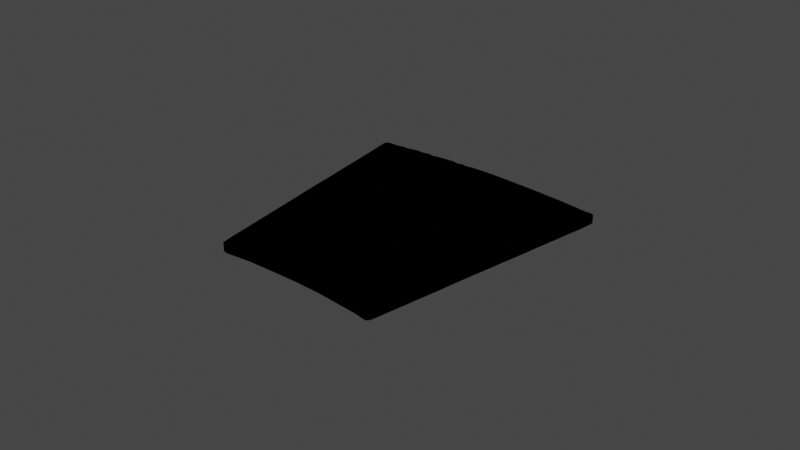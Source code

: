 # Source: Au_en_Kuchenst_ck.blend  (saved by Blender 2.93.20; exported with 4.5.12 LTS)
import bpy
from mathutils import Matrix  # noqa: F401  (used for matrix-valued properties, if any)

bpy.ops.wm.read_factory_settings(use_empty=True)
scene = bpy.context.scene
scene.name = 'Scene'

# ---- collections
col_collection = bpy.data.collections.new('Collection'); scene.collection.children.link(col_collection)

# ---- materials (node trees are filled in below, after node groups)
mat_svgmat_1883 = bpy.data.materials.new('SVGMat.1883')
mat_svgmat_1883.use_transparent_shadow = False
mat_svgmat_1883.diffuse_color = (0.0003035, 0.0003035, 0.0003035, 1.0)

# ---- material node trees

# ---- world
world_world = bpy.data.worlds.new('World'); scene.world = world_world
world_world.use_nodes = True; world_world.node_tree.nodes.clear()
_N = world_world.node_tree.nodes; _L = world_world.node_tree.links
n0 = _N.new('ShaderNodeOutputWorld'); n0.name = 'World Output'; n0.location = (300, 300)
n1 = _N.new('ShaderNodeBackground'); n1.name = 'Background'; n1.location = (10, 300)
n1.inputs[0].default_value = (0.05088, 0.05088, 0.05088, 1.0)
_L.new(n1.outputs[0], n0.inputs[0])
n0.is_active_output = True
world_world.color = (0.05088, 0.05088, 0.05088)
world_world.use_sun_shadow = False
world_world.sun_shadow_jitter_overblur = 0.0

# ---- lights
light_light = bpy.data.lights.new('Light', 'POINT')
light_light.transmission_factor = 0.0
light_light.energy = 1000.0
light_light.shadow_soft_size = 0.1
light_light.shadow_maximum_resolution = 0.006
light_light.use_absolute_resolution = True

# ---- meshes
me_curve_1882 = bpy.data.meshes.new('Curve.1882')
me_curve_1882.from_pydata([(0.2587, 0.5423, 0.0), (0.2586, 0.5413, 0.0), (0.2585, 0.5403, 0.0), (0.2583, 0.5393, 0.0), (0.2582, 0.5383, 0.0), (0.258, 0.5373, 0.0), (0.2579, 0.5364, 0.0), (0.2577, 0.5354, 0.0), (0.2575, 0.5344, 0.0), (0.2573, 0.5335, 0.0), (0.2571, 0.5325, 0.0), (0.2569, 0.5315, 0.0), (0.2567, 0.5306, 0.0), (0.2563, 0.5279, 0.0), (0.2558, 0.5253, 0.0), (0.2553, 0.5227, 0.0), (0.2548, 0.5201, 0.0), (0.2543, 0.5174, 0.0), (0.2539, 0.5148, 0.0), (0.2534, 0.5122, 0.0), (0.2529, 0.5095, 0.0), (0.2524, 0.5069, 0.0), (0.2519, 0.5043, 0.0), (0.2514, 0.5017, 0.0), (0.2509, 0.499, 0.0), (0.2503, 0.4958, 0.0), (0.2497, 0.4926, 0.0), (0.2491, 0.4893, 0.0), (0.2485, 0.4861, 0.0), (0.248, 0.4828, 0.0), (0.2474, 0.4796, 0.0), (0.2468, 0.4764, 0.0), (0.2462, 0.4731, 0.0), (0.2456, 0.4699, 0.0), (0.245, 0.4667, 0.0), (0.2444, 0.4634, 0.0), (0.2438, 0.4602, 0.0), (0.2438, 0.4601, 0.0), (0.2438, 0.4601, 0.0), (0.2437, 0.46, 0.0), (0.2437, 0.46, 0.0), (0.2437, 0.4599, 0.0), (0.2437, 0.4599, 0.0), (0.2437, 0.4598, 0.0), (0.2437, 0.4598, 0.0), (0.2436, 0.4597, 0.0), (0.2436, 0.4597, 0.0), (0.2436, 0.4596, 0.0), (0.2436, 0.4595, 0.0), (0.2434, 0.4594, 0.0), (0.2433, 0.4592, 0.0), (0.2431, 0.4591, 0.0), (0.2429, 0.459, 0.0), (0.2428, 0.4589, 0.0), (0.2426, 0.4589, 0.0), (0.2424, 0.4589, 0.0), (0.2422, 0.4589, 0.0), (0.242, 0.4589, 0.0), (0.2418, 0.4589, 0.0), (0.2417, 0.459, 0.0), (0.2415, 0.459, 0.0), (0.2405, 0.4592, 0.0), (0.2395, 0.4594, 0.0), (0.2385, 0.4596, 0.0), (0.2375, 0.4597, 0.0), (0.2365, 0.4598, 0.0), (0.2355, 0.4599, 0.0), (0.2345, 0.46, 0.0), (0.2335, 0.4601, 0.0), (0.2325, 0.4602, 0.0), (0.2315, 0.4603, 0.0), (0.2305, 0.4604, 0.0), (0.2295, 0.4605, 0.0), (0.2278, 0.4607, 0.0), (0.2262, 0.4608, 0.0), (0.2246, 0.461, 0.0), (0.2229, 0.4611, 0.0), (0.2213, 0.4612, 0.0), (0.2196, 0.4612, 0.0), (0.218, 0.4613, 0.0), (0.2164, 0.4614, 0.0), (0.2147, 0.4614, 0.0), (0.2131, 0.4614, 0.0), (0.2114, 0.4614, 0.0), (0.2098, 0.4614, 0.0), (0.2084, 0.4614, 0.0), (0.207, 0.4614, 0.0), (0.2056, 0.4614, 0.0), (0.2042, 0.4614, 0.0), (0.2029, 0.4614, 0.0), (0.2015, 0.4613, 0.0), (0.2001, 0.4613, 0.0), (0.1987, 0.4613, 0.0), (0.1973, 0.4612, 0.0), (0.1959, 0.4611, 0.0), (0.1946, 0.461, 0.0), (0.1932, 0.4609, 0.0), (0.1927, 0.4608, 0.0), (0.1923, 0.4608, 0.0), (0.1919, 0.4607, 0.0), (0.1914, 0.4607, 0.0), (0.191, 0.4606, 0.0), (0.1905, 0.4606, 0.0), (0.1901, 0.4605, 0.0), (0.1896, 0.4605, 0.0), (0.1892, 0.4606, 0.0), (0.1887, 0.4606, 0.0), (0.1883, 0.4608, 0.0), (0.1878, 0.4609, 0.0), (0.1876, 0.4617, 0.0), (0.1874, 0.4625, 0.0), (0.1873, 0.4633, 0.0), (0.1871, 0.464, 0.0), (0.187, 0.4648, 0.0), (0.1869, 0.4656, 0.0), (0.1868, 0.4663, 0.0), (0.1867, 0.4671, 0.0), (0.1866, 0.4679, 0.0), (0.1865, 0.4687, 0.0), (0.1864, 0.4694, 0.0), (0.1863, 0.4702, 0.0), (0.1859, 0.473, 0.0), (0.1855, 0.4759, 0.0), (0.1851, 0.4787, 0.0), (0.1847, 0.4816, 0.0), (0.1843, 0.4844, 0.0), (0.1839, 0.4873, 0.0), (0.1835, 0.4901, 0.0), (0.1831, 0.493, 0.0), (0.1827, 0.4958, 0.0), (0.1823, 0.4987, 0.0), (0.1819, 0.5015, 0.0), (0.1815, 0.5044, 0.0), (0.1812, 0.5067, 0.0), (0.1809, 0.509, 0.0), (0.1806, 0.5114, 0.0), (0.1803, 0.5137, 0.0), (0.18, 0.516, 0.0), (0.1796, 0.5184, 0.0), (0.1793, 0.5207, 0.0), (0.179, 0.523, 0.0), (0.1787, 0.5254, 0.0), (0.1784, 0.5277, 0.0), (0.1781, 0.5301, 0.0), (0.1777, 0.5324, 0.0), (0.1776, 0.5333, 0.0), (0.1775, 0.5342, 0.0), (0.1774, 0.5351, 0.0), (0.1772, 0.5361, 0.0), (0.1771, 0.537, 0.0), (0.177, 0.5379, 0.0), (0.1768, 0.5388, 0.0), (0.1767, 0.5397, 0.0), (0.1765, 0.5406, 0.0), (0.1764, 0.5416, 0.0), (0.1763, 0.5425, 0.0), (0.1762, 0.5434, 0.0), (0.1761, 0.5435, 0.0), (0.1761, 0.5437, 0.0), (0.1761, 0.5438, 0.0), (0.1761, 0.5439, 0.0), (0.1761, 0.5441, 0.0), (0.1761, 0.5442, 0.0), (0.1761, 0.5444, 0.0), (0.1761, 0.5445, 0.0), (0.1761, 0.5447, 0.0), (0.1762, 0.5448, 0.0), (0.1763, 0.545, 0.0), (0.1764, 0.5451, 0.0), (0.1764, 0.5452, 0.0), (0.1764, 0.5452, 0.0), (0.1765, 0.5453, 0.0), (0.1765, 0.5453, 0.0), (0.1766, 0.5454, 0.0), (0.1766, 0.5454, 0.0), (0.1766, 0.5454, 0.0), (0.1767, 0.5454, 0.0), (0.1768, 0.5455, 0.0), (0.1768, 0.5455, 0.0), (0.1769, 0.5455, 0.0), (0.1769, 0.5455, 0.0), (0.1774, 0.5456, 0.0), (0.1778, 0.5456, 0.0), (0.1782, 0.5456, 0.0), (0.1786, 0.5456, 0.0), (0.179, 0.5456, 0.0), (0.1794, 0.5456, 0.0), (0.1798, 0.5456, 0.0), (0.1802, 0.5456, 0.0), (0.1806, 0.5456, 0.0), (0.181, 0.5456, 0.0), (0.1814, 0.5457, 0.0), (0.1818, 0.5458, 0.0), (0.182, 0.5458, 0.0), (0.1822, 0.5458, 0.0), (0.1823, 0.5459, 0.0), (0.1825, 0.5459, 0.0), (0.1826, 0.5459, 0.0), (0.1828, 0.5459, 0.0), (0.183, 0.5459, 0.0), (0.1831, 0.546, 0.0), (0.1833, 0.546, 0.0), (0.1834, 0.546, 0.0), (0.1836, 0.546, 0.0), (0.1838, 0.546, 0.0), (0.1839, 0.5459, 0.0), (0.1841, 0.5459, 0.0), (0.1842, 0.5459, 0.0), (0.1843, 0.5459, 0.0), (0.1845, 0.5459, 0.0), (0.1846, 0.5459, 0.0), (0.1847, 0.5459, 0.0), (0.1848, 0.5459, 0.0), (0.185, 0.5459, 0.0), (0.1851, 0.546, 0.0), (0.1852, 0.546, 0.0), (0.1854, 0.5461, 0.0), (0.1858, 0.5462, 0.0), (0.1861, 0.5462, 0.0), (0.1865, 0.5463, 0.0), (0.1869, 0.5463, 0.0), (0.1872, 0.5464, 0.0), (0.1876, 0.5464, 0.0), (0.1879, 0.5465, 0.0), (0.1883, 0.5465, 0.0), (0.1887, 0.5465, 0.0), (0.189, 0.5465, 0.0), (0.1894, 0.5465, 0.0), (0.1898, 0.5465, 0.0), (0.1899, 0.5465, 0.0), (0.19, 0.5464, 0.0), (0.1901, 0.5464, 0.0), (0.1902, 0.5464, 0.0), (0.1903, 0.5464, 0.0), (0.1903, 0.5464, 0.0), (0.1904, 0.5464, 0.0), (0.1905, 0.5464, 0.0), (0.1906, 0.5464, 0.0), (0.1907, 0.5464, 0.0), (0.1908, 0.5464, 0.0), (0.1909, 0.5464, 0.0), (0.1912, 0.5464, 0.0), (0.1914, 0.5465, 0.0), (0.1917, 0.5465, 0.0), (0.1919, 0.5465, 0.0), (0.1922, 0.5466, 0.0), (0.1924, 0.5466, 0.0), (0.1927, 0.5466, 0.0), (0.193, 0.5467, 0.0), (0.1932, 0.5467, 0.0), (0.1935, 0.5467, 0.0), (0.1937, 0.5467, 0.0), (0.194, 0.5467, 0.0), (0.1942, 0.5466, 0.0), (0.1945, 0.5465, 0.0), (0.1947, 0.5465, 0.0), (0.1949, 0.5464, 0.0), (0.1952, 0.5464, 0.0), (0.1954, 0.5464, 0.0), (0.1956, 0.5464, 0.0), (0.1959, 0.5465, 0.0), (0.1961, 0.5465, 0.0), (0.1963, 0.5466, 0.0), (0.1965, 0.5467, 0.0), (0.1968, 0.5468, 0.0), (0.1973, 0.5468, 0.0), (0.1979, 0.5468, 0.0), (0.1985, 0.5468, 0.0), (0.1991, 0.5469, 0.0), (0.1997, 0.5469, 0.0), (0.2002, 0.5469, 0.0), (0.2008, 0.547, 0.0), (0.2014, 0.547, 0.0), (0.202, 0.5471, 0.0), (0.2026, 0.5471, 0.0), (0.2031, 0.5471, 0.0), (0.2037, 0.547, 0.0), (0.2039, 0.547, 0.0), (0.2041, 0.5469, 0.0), (0.2043, 0.5468, 0.0), (0.2045, 0.5468, 0.0), (0.2047, 0.5468, 0.0), (0.2048, 0.5467, 0.0), (0.205, 0.5467, 0.0), (0.2052, 0.5467, 0.0), (0.2054, 0.5467, 0.0), (0.2056, 0.5468, 0.0), (0.2058, 0.5468, 0.0), (0.206, 0.5469, 0.0), (0.2061, 0.5469, 0.0), (0.2062, 0.547, 0.0), (0.2063, 0.547, 0.0), (0.2064, 0.547, 0.0), (0.2065, 0.547, 0.0), (0.2067, 0.547, 0.0), (0.2068, 0.547, 0.0), (0.2069, 0.547, 0.0), (0.207, 0.547, 0.0), (0.2071, 0.547, 0.0), (0.2072, 0.547, 0.0), (0.2074, 0.547, 0.0), (0.2076, 0.5469, 0.0), (0.2079, 0.5468, 0.0), (0.2082, 0.5467, 0.0), (0.2084, 0.5467, 0.0), (0.2087, 0.5467, 0.0), (0.209, 0.5467, 0.0), (0.2092, 0.5467, 0.0), (0.2095, 0.5467, 0.0), (0.2098, 0.5468, 0.0), (0.21, 0.5468, 0.0), (0.2103, 0.5469, 0.0), (0.2106, 0.547, 0.0), (0.2115, 0.547, 0.0), (0.2124, 0.547, 0.0), (0.2132, 0.547, 0.0), (0.2141, 0.547, 0.0), (0.215, 0.547, 0.0), (0.2158, 0.547, 0.0), (0.2167, 0.547, 0.0), (0.2176, 0.547, 0.0), (0.2184, 0.5469, 0.0), (0.2193, 0.5469, 0.0), (0.2201, 0.5468, 0.0), (0.221, 0.5467, 0.0), (0.2217, 0.5467, 0.0), (0.2225, 0.5466, 0.0), (0.2233, 0.5465, 0.0), (0.224, 0.5465, 0.0), (0.2248, 0.5464, 0.0), (0.2256, 0.5464, 0.0), (0.2264, 0.5463, 0.0), (0.2271, 0.5463, 0.0), (0.2279, 0.5462, 0.0), (0.2287, 0.5461, 0.0), (0.2294, 0.5461, 0.0), (0.2302, 0.546, 0.0), (0.2318, 0.5459, 0.0), (0.2334, 0.5457, 0.0), (0.235, 0.5456, 0.0), (0.2366, 0.5454, 0.0), (0.2381, 0.5453, 0.0), (0.2397, 0.5451, 0.0), (0.2413, 0.5449, 0.0), (0.2429, 0.5447, 0.0), (0.2445, 0.5445, 0.0), (0.2461, 0.5444, 0.0), (0.2476, 0.5441, 0.0), (0.2492, 0.5439, 0.0), (0.2499, 0.5438, 0.0), (0.2505, 0.5437, 0.0), (0.2512, 0.5436, 0.0), (0.2519, 0.5435, 0.0), (0.2525, 0.5434, 0.0), (0.2532, 0.5433, 0.0), (0.2538, 0.5431, 0.0), (0.2545, 0.5431, 0.0), (0.2552, 0.543, 0.0), (0.2558, 0.5429, 0.0), (0.2565, 0.5429, 0.0), (0.2572, 0.5429, 0.0), (0.2573, 0.5429, 0.0), (0.2574, 0.5429, 0.0), (0.2575, 0.5428, 0.0), (0.2577, 0.5428, 0.0), (0.2578, 0.5428, 0.0), (0.2579, 0.5427, 0.0), (0.2581, 0.5427, 0.0), (0.2582, 0.5426, 0.0), (0.2583, 0.5426, 0.0), (0.2584, 0.5425, 0.0), (0.2586, 0.5424, 0.0), (0.2587, 0.5423, 0.002768), (0.2586, 0.5413, 0.002768), (0.2585, 0.5403, 0.002768), (0.2583, 0.5393, 0.002768), (0.2582, 0.5383, 0.002768), (0.258, 0.5373, 0.002768), (0.2579, 0.5364, 0.002768), (0.2577, 0.5354, 0.002768), (0.2575, 0.5344, 0.002768), (0.2573, 0.5335, 0.002768), (0.2571, 0.5325, 0.002768), (0.2569, 0.5315, 0.002768), (0.2567, 0.5306, 0.002768), (0.2563, 0.5279, 0.002768), (0.2558, 0.5253, 0.002768), (0.2553, 0.5227, 0.002768), (0.2548, 0.5201, 0.002768), (0.2543, 0.5174, 0.002768), (0.2539, 0.5148, 0.002768), (0.2534, 0.5122, 0.002768), (0.2529, 0.5095, 0.002768), (0.2524, 0.5069, 0.002768), (0.2519, 0.5043, 0.002768), (0.2514, 0.5017, 0.002768), (0.2509, 0.499, 0.002768), (0.2503, 0.4958, 0.002768), (0.2497, 0.4926, 0.002768), (0.2491, 0.4893, 0.002768), (0.2485, 0.4861, 0.002768), (0.248, 0.4828, 0.002768), (0.2474, 0.4796, 0.002768), (0.2468, 0.4764, 0.002768), (0.2462, 0.4731, 0.002768), (0.2456, 0.4699, 0.002768), (0.245, 0.4667, 0.002768), (0.2444, 0.4634, 0.002768), (0.2438, 0.4602, 0.002768), (0.2438, 0.4601, 0.002768), (0.2438, 0.4601, 0.002768), (0.2437, 0.46, 0.002768), (0.2437, 0.46, 0.002768), (0.2437, 0.4599, 0.002768), (0.2437, 0.4599, 0.002768), (0.2437, 0.4598, 0.002768), (0.2437, 0.4598, 0.002768), (0.2436, 0.4597, 0.002768), (0.2436, 0.4597, 0.002768), (0.2436, 0.4596, 0.002768), (0.2436, 0.4595, 0.002768), (0.2434, 0.4594, 0.002768), (0.2433, 0.4592, 0.002768), (0.2431, 0.4591, 0.002768), (0.2429, 0.459, 0.002768), (0.2428, 0.4589, 0.002768), (0.2426, 0.4589, 0.002768), (0.2424, 0.4589, 0.002768), (0.2422, 0.4589, 0.002768), (0.242, 0.4589, 0.002768), (0.2418, 0.4589, 0.002768), (0.2417, 0.459, 0.002768), (0.2415, 0.459, 0.002768), (0.2405, 0.4592, 0.002768), (0.2395, 0.4594, 0.002768), (0.2385, 0.4596, 0.002768), (0.2375, 0.4597, 0.002768), (0.2365, 0.4598, 0.002768), (0.2355, 0.4599, 0.002768), (0.2345, 0.46, 0.002768), (0.2335, 0.4601, 0.002768), (0.2325, 0.4602, 0.002768), (0.2315, 0.4603, 0.002768), (0.2305, 0.4604, 0.002768), (0.2295, 0.4605, 0.002768), (0.2278, 0.4607, 0.002768), (0.2262, 0.4608, 0.002768), (0.2246, 0.461, 0.002768), (0.2229, 0.4611, 0.002768), (0.2213, 0.4612, 0.002768), (0.2196, 0.4612, 0.002768), (0.218, 0.4613, 0.002768), (0.2164, 0.4614, 0.002768), (0.2147, 0.4614, 0.002768), (0.2131, 0.4614, 0.002768), (0.2114, 0.4614, 0.002768), (0.2098, 0.4614, 0.002768), (0.2084, 0.4614, 0.002768), (0.207, 0.4614, 0.002768), (0.2056, 0.4614, 0.002768), (0.2042, 0.4614, 0.002768), (0.2029, 0.4614, 0.002768), (0.2015, 0.4613, 0.002768), (0.2001, 0.4613, 0.002768), (0.1987, 0.4613, 0.002768), (0.1973, 0.4612, 0.002768), (0.1959, 0.4611, 0.002768), (0.1946, 0.461, 0.002768), (0.1932, 0.4609, 0.002768), (0.1927, 0.4608, 0.002768), (0.1923, 0.4608, 0.002768), (0.1919, 0.4607, 0.002768), (0.1914, 0.4607, 0.002768), (0.191, 0.4606, 0.002768), (0.1905, 0.4606, 0.002768), (0.1901, 0.4605, 0.002768), (0.1896, 0.4605, 0.002768), (0.1892, 0.4606, 0.002768), (0.1887, 0.4606, 0.002768), (0.1883, 0.4608, 0.002768), (0.1878, 0.4609, 0.002768), (0.1876, 0.4617, 0.002768), (0.1874, 0.4625, 0.002768), (0.1873, 0.4633, 0.002768), (0.1871, 0.464, 0.002768), (0.187, 0.4648, 0.002768), (0.1869, 0.4656, 0.002768), (0.1868, 0.4663, 0.002768), (0.1867, 0.4671, 0.002768), (0.1866, 0.4679, 0.002768), (0.1865, 0.4687, 0.002768), (0.1864, 0.4694, 0.002768), (0.1863, 0.4702, 0.002768), (0.1859, 0.473, 0.002768), (0.1855, 0.4759, 0.002768), (0.1851, 0.4787, 0.002768), (0.1847, 0.4816, 0.002768), (0.1843, 0.4844, 0.002768), (0.1839, 0.4873, 0.002768), (0.1835, 0.4901, 0.002768), (0.1831, 0.493, 0.002768), (0.1827, 0.4958, 0.002768), (0.1823, 0.4987, 0.002768), (0.1819, 0.5015, 0.002768), (0.1815, 0.5044, 0.002768), (0.1812, 0.5067, 0.002768), (0.1809, 0.509, 0.002768), (0.1806, 0.5114, 0.002768), (0.1803, 0.5137, 0.002768), (0.18, 0.516, 0.002768), (0.1796, 0.5184, 0.002768), (0.1793, 0.5207, 0.002768), (0.179, 0.523, 0.002768), (0.1787, 0.5254, 0.002768), (0.1784, 0.5277, 0.002768), (0.1781, 0.5301, 0.002768), (0.1777, 0.5324, 0.002768), (0.1776, 0.5333, 0.002768), (0.1775, 0.5342, 0.002768), (0.1774, 0.5351, 0.002768), (0.1772, 0.5361, 0.002768), (0.1771, 0.537, 0.002768), (0.177, 0.5379, 0.002768), (0.1768, 0.5388, 0.002768), (0.1767, 0.5397, 0.002768), (0.1765, 0.5406, 0.002768), (0.1764, 0.5416, 0.002768), (0.1763, 0.5425, 0.002768), (0.1762, 0.5434, 0.002768), (0.1761, 0.5435, 0.002768), (0.1761, 0.5437, 0.002768), (0.1761, 0.5438, 0.002768), (0.1761, 0.5439, 0.002768), (0.1761, 0.5441, 0.002768), (0.1761, 0.5442, 0.002768), (0.1761, 0.5444, 0.002768), (0.1761, 0.5445, 0.002768), (0.1761, 0.5447, 0.002768), (0.1762, 0.5448, 0.002768), (0.1763, 0.545, 0.002768), (0.1764, 0.5451, 0.002768), (0.1764, 0.5452, 0.002768), (0.1764, 0.5452, 0.002768), (0.1765, 0.5453, 0.002768), (0.1765, 0.5453, 0.002768), (0.1766, 0.5454, 0.002768), (0.1766, 0.5454, 0.002768), (0.1766, 0.5454, 0.002768), (0.1767, 0.5454, 0.002768), (0.1768, 0.5455, 0.002768), (0.1768, 0.5455, 0.002768), (0.1769, 0.5455, 0.002768), (0.1769, 0.5455, 0.002768), (0.1774, 0.5456, 0.002768), (0.1778, 0.5456, 0.002768), (0.1782, 0.5456, 0.002768), (0.1786, 0.5456, 0.002768), (0.179, 0.5456, 0.002768), (0.1794, 0.5456, 0.002768), (0.1798, 0.5456, 0.002768), (0.1802, 0.5456, 0.002768), (0.1806, 0.5456, 0.002768), (0.181, 0.5456, 0.002768), (0.1814, 0.5457, 0.002768), (0.1818, 0.5458, 0.002768), (0.182, 0.5458, 0.002768), (0.1822, 0.5458, 0.002768), (0.1823, 0.5459, 0.002768), (0.1825, 0.5459, 0.002768), (0.1826, 0.5459, 0.002768), (0.1828, 0.5459, 0.002768), (0.183, 0.5459, 0.002768), (0.1831, 0.546, 0.002768), (0.1833, 0.546, 0.002768), (0.1834, 0.546, 0.002768), (0.1836, 0.546, 0.002768), (0.1838, 0.546, 0.002768), (0.1839, 0.5459, 0.002768), (0.1841, 0.5459, 0.002768), (0.1842, 0.5459, 0.002768), (0.1843, 0.5459, 0.002768), (0.1845, 0.5459, 0.002768), (0.1846, 0.5459, 0.002768), (0.1847, 0.5459, 0.002768), (0.1848, 0.5459, 0.002768), (0.185, 0.5459, 0.002768), (0.1851, 0.546, 0.002768), (0.1852, 0.546, 0.002768), (0.1854, 0.5461, 0.002768), (0.1858, 0.5462, 0.002768), (0.1861, 0.5462, 0.002768), (0.1865, 0.5463, 0.002768), (0.1869, 0.5463, 0.002768), (0.1872, 0.5464, 0.002768), (0.1876, 0.5464, 0.002768), (0.1879, 0.5465, 0.002768), (0.1883, 0.5465, 0.002768), (0.1887, 0.5465, 0.002768), (0.189, 0.5465, 0.002768), (0.1894, 0.5465, 0.002768), (0.1898, 0.5465, 0.002768), (0.1899, 0.5465, 0.002768), (0.19, 0.5464, 0.002768), (0.1901, 0.5464, 0.002768), (0.1902, 0.5464, 0.002768), (0.1903, 0.5464, 0.002768), (0.1903, 0.5464, 0.002768), (0.1904, 0.5464, 0.002768), (0.1905, 0.5464, 0.002768), (0.1906, 0.5464, 0.002768), (0.1907, 0.5464, 0.002768), (0.1908, 0.5464, 0.002768), (0.1909, 0.5464, 0.002768), (0.1912, 0.5464, 0.002768), (0.1914, 0.5465, 0.002768), (0.1917, 0.5465, 0.002768), (0.1919, 0.5465, 0.002768), (0.1922, 0.5466, 0.002768), (0.1924, 0.5466, 0.002768), (0.1927, 0.5466, 0.002768), (0.193, 0.5467, 0.002768), (0.1932, 0.5467, 0.002768), (0.1935, 0.5467, 0.002768), (0.1937, 0.5467, 0.002768), (0.194, 0.5467, 0.002768), (0.1942, 0.5466, 0.002768), (0.1945, 0.5465, 0.002768), (0.1947, 0.5465, 0.002768), (0.1949, 0.5464, 0.002768), (0.1952, 0.5464, 0.002768), (0.1954, 0.5464, 0.002768), (0.1956, 0.5464, 0.002768), (0.1959, 0.5465, 0.002768), (0.1961, 0.5465, 0.002768), (0.1963, 0.5466, 0.002768), (0.1965, 0.5467, 0.002768), (0.1968, 0.5468, 0.002768), (0.1973, 0.5468, 0.002768), (0.1979, 0.5468, 0.002768), (0.1985, 0.5468, 0.002768), (0.1991, 0.5469, 0.002768), (0.1997, 0.5469, 0.002768), (0.2002, 0.5469, 0.002768), (0.2008, 0.547, 0.002768), (0.2014, 0.547, 0.002768), (0.202, 0.5471, 0.002768), (0.2026, 0.5471, 0.002768), (0.2031, 0.5471, 0.002768), (0.2037, 0.547, 0.002768), (0.2039, 0.547, 0.002768), (0.2041, 0.5469, 0.002768), (0.2043, 0.5468, 0.002768), (0.2045, 0.5468, 0.002768), (0.2047, 0.5468, 0.002768), (0.2048, 0.5467, 0.002768), (0.205, 0.5467, 0.002768), (0.2052, 0.5467, 0.002768), (0.2054, 0.5467, 0.002768), (0.2056, 0.5468, 0.002768), (0.2058, 0.5468, 0.002768), (0.206, 0.5469, 0.002768), (0.2061, 0.5469, 0.002768), (0.2062, 0.547, 0.002768), (0.2063, 0.547, 0.002768), (0.2064, 0.547, 0.002768), (0.2065, 0.547, 0.002768), (0.2067, 0.547, 0.002768), (0.2068, 0.547, 0.002768), (0.2069, 0.547, 0.002768), (0.207, 0.547, 0.002768), (0.2071, 0.547, 0.002768), (0.2072, 0.547, 0.002768), (0.2074, 0.547, 0.002768), (0.2076, 0.5469, 0.002768), (0.2079, 0.5468, 0.002768), (0.2082, 0.5467, 0.002768), (0.2084, 0.5467, 0.002768), (0.2087, 0.5467, 0.002768), (0.209, 0.5467, 0.002768), (0.2092, 0.5467, 0.002768), (0.2095, 0.5467, 0.002768), (0.2098, 0.5468, 0.002768), (0.21, 0.5468, 0.002768), (0.2103, 0.5469, 0.002768), (0.2106, 0.547, 0.002768), (0.2115, 0.547, 0.002768), (0.2124, 0.547, 0.002768), (0.2132, 0.547, 0.002768), (0.2141, 0.547, 0.002768), (0.215, 0.547, 0.002768), (0.2158, 0.547, 0.002768), (0.2167, 0.547, 0.002768), (0.2176, 0.547, 0.002768), (0.2184, 0.5469, 0.002768), (0.2193, 0.5469, 0.002768), (0.2201, 0.5468, 0.002768), (0.221, 0.5467, 0.002768), (0.2217, 0.5467, 0.002768), (0.2225, 0.5466, 0.002768), (0.2233, 0.5465, 0.002768), (0.224, 0.5465, 0.002768), (0.2248, 0.5464, 0.002768), (0.2256, 0.5464, 0.002768), (0.2264, 0.5463, 0.002768), (0.2271, 0.5463, 0.002768), (0.2279, 0.5462, 0.002768), (0.2287, 0.5461, 0.002768), (0.2294, 0.5461, 0.002768), (0.2302, 0.546, 0.002768), (0.2318, 0.5459, 0.002768), (0.2334, 0.5457, 0.002768), (0.235, 0.5456, 0.002768), (0.2366, 0.5454, 0.002768), (0.2381, 0.5453, 0.002768), (0.2397, 0.5451, 0.002768), (0.2413, 0.5449, 0.002768), (0.2429, 0.5447, 0.002768), (0.2445, 0.5445, 0.002768), (0.2461, 0.5444, 0.002768), (0.2476, 0.5441, 0.002768), (0.2492, 0.5439, 0.002768), (0.2499, 0.5438, 0.002768), (0.2505, 0.5437, 0.002768), (0.2512, 0.5436, 0.002768), (0.2519, 0.5435, 0.002768), (0.2525, 0.5434, 0.002768), (0.2532, 0.5433, 0.002768), (0.2538, 0.5431, 0.002768), (0.2545, 0.5431, 0.002768), (0.2552, 0.543, 0.002768), (0.2558, 0.5429, 0.002768), (0.2565, 0.5429, 0.002768), (0.2572, 0.5429, 0.002768), (0.2573, 0.5429, 0.002768), (0.2574, 0.5429, 0.002768), (0.2575, 0.5428, 0.002768), (0.2577, 0.5428, 0.002768), (0.2578, 0.5428, 0.002768), (0.2579, 0.5427, 0.002768), (0.2581, 0.5427, 0.002768), (0.2582, 0.5426, 0.002768), (0.2583, 0.5426, 0.002768), (0.2584, 0.5425, 0.002768), (0.2586, 0.5424, 0.002768)], [], [(287, 286, 658, 659), (192, 191, 563, 564), (64, 63, 435, 436), (280, 279, 651, 652), (145, 144, 516, 517), (270, 269, 641, 642), (224, 223, 595, 596), (81, 80, 452, 453), (144, 143, 515, 516), (289, 288, 660, 661), (40, 39, 411, 412), (116, 115, 487, 488), (322, 321, 693, 694), (35, 34, 406, 407), (207, 206, 578, 579), (241, 240, 612, 613), (196, 195, 567, 568), (223, 222, 594, 595), (67, 66, 438, 439), (211, 210, 582, 583), (269, 268, 640, 641), (41, 40, 412, 413), (112, 111, 483, 484), (113, 112, 484, 485), (208, 207, 579, 580), (46, 45, 417, 418), (66, 65, 437, 438), (193, 192, 564, 565), (350, 349, 721, 722), (142, 141, 513, 514), (36, 35, 407, 408), (156, 155, 527, 528), (139, 138, 510, 511), (279, 278, 650, 651), (42, 41, 413, 414), (210, 209, 581, 582), (353, 352, 724, 725), (230, 229, 601, 602), (16, 15, 387, 388), (158, 157, 529, 530), (256, 255, 627, 628), (265, 264, 636, 637), (45, 44, 416, 417), (82, 81, 453, 454), (209, 208, 580, 581), (229, 228, 600, 601), (222, 221, 593, 594), (260, 259, 631, 632), (194, 193, 565, 566), (311, 310, 682, 683), (15, 14, 386, 387), (111, 110, 482, 483), (65, 64, 436, 437), (338, 337, 709, 710), (140, 139, 511, 512), (264, 263, 635, 636), (43, 42, 414, 415), (157, 156, 528, 529), (110, 109, 481, 482), (71, 70, 442, 443), (147, 146, 518, 519), (302, 301, 673, 674), (352, 351, 723, 724), (346, 345, 717, 718), (268, 267, 639, 640), (164, 163, 535, 536), (44, 43, 415, 416), (290, 289, 661, 662), (69, 68, 440, 441), (146, 145, 517, 518), (195, 194, 566, 567), (141, 140, 512, 513), (225, 224, 596, 597), (37, 36, 408, 409), (226, 225, 597, 598), (351, 350, 722, 723), (162, 161, 533, 534), (242, 241, 613, 614), (8, 7, 379, 380), (120, 119, 491, 492), (328, 327, 699, 700), (197, 196, 568, 569), (199, 198, 570, 571), (255, 254, 626, 627), (323, 322, 694, 695), (11, 10, 382, 383), (161, 160, 532, 533), (9, 8, 380, 381), (14, 13, 385, 386), (261, 260, 632, 633), (163, 162, 534, 535), (115, 114, 486, 487), (118, 117, 489, 490), (288, 287, 659, 660), (159, 158, 530, 531), (10, 9, 381, 382), (329, 328, 700, 701), (228, 227, 599, 600), (13, 12, 384, 385), (117, 116, 488, 489), (143, 142, 514, 515), (206, 205, 577, 578), (68, 67, 439, 440), (349, 348, 720, 721), (348, 347, 719, 720), (114, 113, 485, 486), (39, 38, 410, 411), (12, 11, 383, 384), (160, 159, 531, 532), (243, 242, 614, 615), (212, 211, 583, 584), (227, 226, 598, 599), (38, 37, 409, 410), (301, 300, 672, 673), (347, 346, 718, 719), (278, 277, 649, 650), (198, 197, 569, 570), (119, 118, 490, 491), (213, 212, 584, 585), (34, 33, 405, 406), (70, 69, 441, 442), (312, 311, 683, 684), (300, 299, 671, 672), (106, 105, 477, 478), (204, 203, 575, 576), (6, 5, 377, 378), (149, 148, 520, 521), (102, 101, 473, 474), (344, 343, 715, 716), (200, 199, 571, 572), (105, 104, 476, 477), (299, 298, 670, 671), (254, 253, 625, 626), (165, 164, 536, 537), (202, 201, 573, 574), (245, 244, 616, 617), (121, 120, 492, 493), (148, 147, 519, 520), (33, 32, 404, 405), (244, 243, 615, 616), (345, 344, 716, 717), (72, 71, 443, 444), (201, 200, 572, 573), (291, 290, 662, 663), (103, 102, 474, 475), (321, 320, 692, 693), (104, 103, 475, 476), (7, 6, 378, 379), (166, 165, 537, 538), (122, 121, 493, 494), (101, 100, 472, 473), (203, 202, 574, 575), (32, 31, 403, 404), (292, 291, 663, 664), (123, 122, 494, 495), (327, 326, 698, 699), (205, 204, 576, 577), (262, 261, 633, 634), (313, 312, 684, 685), (167, 166, 538, 539), (343, 342, 714, 715), (31, 30, 402, 403), (214, 213, 585, 586), (150, 149, 521, 522), (298, 297, 669, 670), (246, 245, 617, 618), (337, 336, 708, 709), (5, 4, 376, 377), (168, 167, 539, 540), (124, 123, 495, 496), (247, 246, 618, 619), (73, 72, 444, 445), (271, 270, 642, 643), (30, 29, 401, 402), (100, 99, 471, 472), (215, 214, 586, 587), (169, 168, 540, 541), (151, 150, 522, 523), (248, 247, 619, 620), (4, 3, 375, 376), (293, 292, 664, 665), (326, 325, 697, 698), (216, 215, 587, 588), (170, 169, 541, 542), (297, 296, 668, 669), (125, 124, 496, 497), (107, 106, 478, 479), (336, 335, 707, 708), (342, 341, 713, 714), (29, 28, 400, 401), (253, 252, 624, 625), (99, 98, 470, 471), (152, 151, 523, 524), (335, 334, 706, 707), (3, 2, 374, 375), (294, 293, 665, 666), (171, 170, 542, 543), (296, 295, 667, 668), (126, 125, 497, 498), (74, 73, 445, 446), (28, 27, 399, 400), (249, 248, 620, 621), (98, 97, 469, 470), (217, 216, 588, 589), (172, 171, 543, 544), (153, 152, 524, 525), (295, 294, 666, 667), (306, 305, 677, 678), (334, 333, 705, 706), (2, 1, 373, 374), (97, 96, 468, 469), (173, 172, 544, 545), (314, 313, 685, 686), (127, 126, 498, 499), (320, 319, 691, 692), (27, 26, 398, 399), (307, 306, 678, 679), (218, 217, 589, 590), (174, 173, 545, 546), (154, 153, 525, 526), (252, 251, 623, 624), (108, 107, 479, 480), (333, 332, 704, 705), (1, 0, 372, 373), (175, 174, 546, 547), (315, 314, 686, 687), (128, 127, 499, 500), (251, 250, 622, 623), (75, 74, 446, 447), (341, 340, 712, 713), (0, 371, 743, 372), (277, 276, 648, 649), (26, 25, 397, 398), (96, 95, 467, 468), (219, 218, 590, 591), (250, 249, 621, 622), (332, 331, 703, 704), (319, 318, 690, 691), (176, 175, 547, 548), (155, 154, 526, 527), (129, 128, 500, 501), (263, 262, 634, 635), (76, 75, 447, 448), (371, 370, 742, 743), (305, 304, 676, 677), (95, 94, 466, 467), (220, 219, 591, 592), (177, 176, 548, 549), (316, 315, 687, 688), (130, 129, 501, 502), (331, 330, 702, 703), (370, 369, 741, 742), (318, 317, 689, 690), (25, 24, 396, 397), (55, 54, 426, 427), (178, 177, 549, 550), (308, 307, 679, 680), (77, 76, 448, 449), (56, 55, 427, 428), (369, 368, 740, 741), (317, 316, 688, 689), (94, 93, 465, 466), (179, 178, 550, 551), (131, 130, 502, 503), (237, 236, 608, 609), (57, 56, 428, 429), (368, 367, 739, 740), (272, 271, 643, 644), (24, 23, 395, 396), (284, 283, 655, 656), (236, 235, 607, 608), (180, 179, 551, 552), (276, 275, 647, 648), (283, 282, 654, 655), (78, 77, 449, 450), (58, 57, 429, 430), (367, 366, 738, 739), (23, 22, 394, 395), (93, 92, 464, 465), (54, 53, 425, 426), (181, 180, 552, 553), (238, 237, 609, 610), (366, 365, 737, 738), (273, 272, 644, 645), (285, 284, 656, 657), (92, 91, 463, 464), (235, 234, 606, 607), (275, 274, 646, 647), (132, 131, 503, 504), (325, 324, 696, 697), (59, 58, 430, 431), (187, 186, 558, 559), (365, 364, 736, 737), (85, 84, 456, 457), (53, 52, 424, 425), (186, 185, 557, 558), (304, 303, 675, 676), (274, 273, 645, 646), (309, 308, 680, 681), (182, 181, 553, 554), (87, 86, 458, 459), (22, 21, 393, 394), (239, 238, 610, 611), (258, 257, 629, 630), (135, 134, 506, 507), (286, 285, 657, 658), (188, 187, 559, 560), (84, 83, 455, 456), (221, 220, 592, 593), (134, 133, 505, 506), (52, 51, 423, 424), (21, 20, 392, 393), (233, 232, 604, 605), (360, 359, 731, 732), (88, 87, 459, 460), (133, 132, 504, 505), (184, 183, 555, 556), (86, 85, 457, 458), (359, 358, 730, 731), (364, 363, 735, 736), (240, 239, 611, 612), (234, 233, 605, 606), (136, 135, 507, 508), (62, 61, 433, 434), (19, 18, 390, 391), (60, 59, 431, 432), (90, 89, 461, 462), (189, 188, 560, 561), (357, 356, 728, 729), (363, 362, 734, 735), (91, 90, 462, 463), (137, 136, 508, 509), (356, 355, 727, 728), (259, 258, 630, 631), (191, 190, 562, 563), (83, 82, 454, 455), (185, 184, 556, 557), (282, 281, 653, 654), (362, 361, 733, 734), (51, 50, 422, 423), (361, 360, 732, 733), (340, 339, 711, 712), (281, 280, 652, 653), (61, 60, 432, 433), (20, 19, 391, 392), (50, 49, 421, 422), (303, 302, 674, 675), (89, 88, 460, 461), (183, 182, 554, 555), (330, 329, 701, 702), (358, 357, 729, 730), (310, 309, 681, 682), (49, 48, 420, 421), (232, 231, 603, 604), (266, 265, 637, 638), (190, 189, 561, 562), (63, 62, 434, 435), (18, 17, 389, 390), (48, 47, 419, 420), (267, 266, 638, 639), (109, 108, 480, 481), (257, 256, 628, 629), (339, 338, 710, 711), (355, 354, 726, 727), (324, 323, 695, 696), (79, 78, 450, 451), (47, 46, 418, 419), (138, 137, 509, 510), (231, 230, 602, 603), (647, 646, 645, 644, 643, 642, 641, 640, 639, 638, 637, 636, 635, 634, 633, 632, 631, 630, 629, 628, 627, 626, 625, 624, 623, 622, 621, 620, 619, 618, 617, 616, 615, 614, 613, 612, 611, 610, 609, 608, 607, 606, 605, 604, 603, 602, 601, 600, 599, 598, 597, 596, 595, 594, 593, 592, 591, 590, 589, 588, 587, 586, 585, 584, 583, 582, 581, 580, 579, 578, 577, 576, 575, 574, 573, 572, 571, 570, 569, 568, 567, 566, 565, 564, 563, 562, 561, 560, 559, 558, 557, 556, 555, 554, 553, 552, 551, 550, 549, 548, 547, 546, 545, 544, 543, 542, 541, 540, 539, 538, 537, 536, 535, 534, 533, 532, 531, 530, 529, 528, 527, 526, 525, 524, 523, 522, 521, 520, 519, 518, 517, 516, 515, 514, 513, 512, 511, 510, 509, 508, 507, 506, 505, 504, 503, 502, 501, 500, 499, 498, 497, 496, 495, 494, 493, 492, 491, 490, 489, 488, 487, 486, 485, 484, 483, 482, 481, 480, 479, 478, 477, 476, 475, 474, 473, 472, 471, 470, 469, 468, 467, 466, 465, 464, 463, 462, 461, 460, 459, 458, 457, 456, 455, 454, 453, 452, 451, 450, 449, 448, 447, 446, 445, 444, 443, 442, 441, 440, 439, 438, 437, 436, 435, 434, 433, 432, 431, 430, 429, 428, 427, 426, 425, 424, 423, 422, 421, 420, 419, 418, 417, 416, 415, 414, 413, 412, 411, 410, 409, 408, 407, 406, 405, 404, 403, 402, 401, 400, 399, 398, 397, 396, 395, 394, 393, 392, 391, 390, 389, 388, 387, 386, 385, 384, 383, 382, 381, 380, 379, 378, 377, 376, 375, 374, 373, 372, 743, 742, 741, 740, 739, 738, 737, 736, 735, 734, 733, 732, 731, 730, 729, 728, 727, 726, 725, 724, 723, 722, 721, 720, 719, 718, 717, 716, 715, 714, 713, 712, 711, 710, 709, 708, 707, 706, 705, 704, 703, 702, 701, 700, 699, 698, 697, 696, 695, 694, 693, 692, 691, 690, 689, 688, 687, 686, 685, 684, 683, 682, 681, 680, 679, 678, 677, 676, 675, 674, 673, 672, 671, 670, 669, 668, 667, 666, 665, 664, 663, 662, 661, 660, 659, 658, 657, 656, 655, 654, 653, 652, 651, 650, 649, 648), (275, 276, 277, 278, 279, 280, 281, 282, 283, 284, 285, 286, 287, 288, 289, 290, 291, 292, 293, 294, 295, 296, 297, 298, 299, 300, 301, 302, 303, 304, 305, 306, 307, 308, 309, 310, 311, 312, 313, 314, 315, 316, 317, 318, 319, 320, 321, 322, 323, 324, 325, 326, 327, 328, 329, 330, 331, 332, 333, 334, 335, 336, 337, 338, 339, 340, 341, 342, 343, 344, 345, 346, 347, 348, 349, 350, 351, 352, 353, 354, 355, 356, 357, 358, 359, 360, 361, 362, 363, 364, 365, 366, 367, 368, 369, 370, 371, 0, 1, 2, 3, 4, 5, 6, 7, 8, 9, 10, 11, 12, 13, 14, 15, 16, 17, 18, 19, 20, 21, 22, 23, 24, 25, 26, 27, 28, 29, 30, 31, 32, 33, 34, 35, 36, 37, 38, 39, 40, 41, 42, 43, 44, 45, 46, 47, 48, 49, 50, 51, 52, 53, 54, 55, 56, 57, 58, 59, 60, 61, 62, 63, 64, 65, 66, 67, 68, 69, 70, 71, 72, 73, 74, 75, 76, 77, 78, 79, 80, 81, 82, 83, 84, 85, 86, 87, 88, 89, 90, 91, 92, 93, 94, 95, 96, 97, 98, 99, 100, 101, 102, 103, 104, 105, 106, 107, 108, 109, 110, 111, 112, 113, 114, 115, 116, 117, 118, 119, 120, 121, 122, 123, 124, 125, 126, 127, 128, 129, 130, 131, 132, 133, 134, 135, 136, 137, 138, 139, 140, 141, 142, 143, 144, 145, 146, 147, 148, 149, 150, 151, 152, 153, 154, 155, 156, 157, 158, 159, 160, 161, 162, 163, 164, 165, 166, 167, 168, 169, 170, 171, 172, 173, 174, 175, 176, 177, 178, 179, 180, 181, 182, 183, 184, 185, 186, 187, 188, 189, 190, 191, 192, 193, 194, 195, 196, 197, 198, 199, 200, 201, 202, 203, 204, 205, 206, 207, 208, 209, 210, 211, 212, 213, 214, 215, 216, 217, 218, 219, 220, 221, 222, 223, 224, 225, 226, 227, 228, 229, 230, 231, 232, 233, 234, 235, 236, 237, 238, 239, 240, 241, 242, 243, 244, 245, 246, 247, 248, 249, 250, 251, 252, 253, 254, 255, 256, 257, 258, 259, 260, 261, 262, 263, 264, 265, 266, 267, 268, 269, 270, 271, 272, 273, 274), (80, 79, 451, 452), (17, 16, 388, 389), (354, 353, 725, 726)])
_uv = me_curve_1882.uv_layers.new(name='UVMap')
_uv.uv.foreach_set('vector', [0.7736, 0.0, 0.7709, 0.0, 0.7709, 0.0, 0.7736, 0.0, 0.5175, 0.0, 0.5148, 0.0, 0.5148, 0.0, 0.5175, 0.0, 0.1725, 0.0, 0.1698, 0.0, 0.1698, 0.0, 0.1725, 0.0, 0.7547, 0.0, 0.752, 0.0, 0.752, 0.0, 0.7547, 0.0, 0.3908, 0.0, 0.3881, 0.0, 0.3881, 0.0, 0.3908, 0.0, 0.7278, 0.0, 0.7251, 0.0, 0.7251, 0.0, 0.7278, 0.0, 0.6038, 0.0, 0.6011, 0.0, 0.6011, 0.0, 0.6038, 0.0, 0.2183, 0.0, 0.2156, 0.0, 0.2156, 0.0, 0.2183, 0.0, 0.3881, 0.0, 0.3854, 0.0, 0.3854, 0.0, 0.3881, 0.0, 0.779, 0.0, 0.7763, 0.0, 0.7763, 0.0, 0.779, 0.0, 0.1078, 0.0, 0.1051, 0.0, 0.1051, 0.0, 0.1078, 0.0, 0.3127, 0.0, 0.31, 0.0, 0.31, 0.0, 0.3127, 0.0, 0.8679, 0.0, 0.8652, 0.0, 0.8652, 0.0, 0.8679, 0.0, 0.09434, 0.0, 0.09164, 0.0, 0.09164, 0.0, 0.09434, 0.0, 0.558, 0.0, 0.5553, 0.0, 0.5553, 0.0, 0.558, 0.0, 0.6496, 0.0, 0.6469, 0.0, 0.6469, 0.0, 0.6496, 0.0, 0.5283, 0.0, 0.5256, 0.0, 0.5256, 0.0, 0.5283, 0.0, 0.6011, 0.0, 0.5984, 0.0, 0.5984, 0.0, 0.6011, 0.0, 0.1806, 0.0, 0.1779, 0.0, 0.1779, 0.0, 0.1806, 0.0, 0.5687, 0.0, 0.566, 0.0, 0.566, 0.0, 0.5687, 0.0, 0.7251, 0.0, 0.7224, 0.0, 0.7224, 0.0, 0.7251, 0.0, 0.1105, 0.0, 0.1078, 0.0, 0.1078, 0.0, 0.1105, 0.0, 0.3019, 0.0, 0.2992, 0.0, 0.2992, 0.0, 0.3019, 0.0, 0.3046, 0.0, 0.3019, 0.0, 0.3019, 0.0, 0.3046, 0.0, 0.5606, 0.0, 0.558, 0.0, 0.558, 0.0, 0.5606, 0.0, 0.124, 0.0, 0.1213, 0.0, 0.1213, 0.0, 0.124, 0.0, 0.1779, 0.0, 0.1752, 0.0, 0.1752, 0.0, 0.1779, 0.0, 0.5202, 0.0, 0.5175, 0.0, 0.5175, 0.0, 0.5202, 0.0, 0.9434, 0.0, 0.9407, 0.0, 0.9407, 0.0, 0.9434, 0.0, 0.3827, 0.0, 0.3801, 0.0, 0.3801, 0.0, 0.3827, 0.0, 0.09704, 0.0, 0.09434, 0.0, 0.09434, 0.0, 0.09704, 0.0, 0.4205, 0.0, 0.4178, 0.0, 0.4178, 0.0, 0.4205, 0.0, 0.3747, 0.0, 0.372, 0.0, 0.372, 0.0, 0.3747, 0.0, 0.752, 0.0, 0.7493, 0.0, 0.7493, 0.0, 0.752, 0.0, 0.1132, 0.0, 0.1105, 0.0, 0.1105, 0.0, 0.1132, 0.0, 0.566, 0.0, 0.5633, 0.0, 0.5633, 0.0, 0.566, 0.0, 0.9515, 0.0, 0.9488, 0.0, 0.9488, 0.0, 0.9515, 0.0, 0.6199, 0.0, 0.6173, 0.0, 0.6173, 0.0, 0.6199, 0.0, 0.04313, 0.0, 0.04043, 0.0, 0.04043, 0.0, 0.04313, 0.0, 0.4259, 0.0, 0.4232, 0.0, 0.4232, 0.0, 0.4259, 0.0, 0.69, 0.0, 0.6873, 0.0, 0.6873, 0.0, 0.69, 0.0, 0.7143, 0.0, 0.7116, 0.0, 0.7116, 0.0, 0.7143, 0.0, 0.1213, 0.0, 0.1186, 0.0, 0.1186, 0.0, 0.1213, 0.0, 0.221, 0.0, 0.2183, 0.0, 0.2183, 0.0, 0.221, 0.0, 0.5633, 0.0, 0.5606, 0.0, 0.5606, 0.0, 0.5633, 0.0, 0.6173, 0.0, 0.6146, 0.0, 0.6146, 0.0, 0.6173, 0.0, 0.5984, 0.0, 0.5957, 0.0, 0.5957, 0.0, 0.5984, 0.0, 0.7008, 0.0, 0.6981, 0.0, 0.6981, 0.0, 0.7008, 0.0, 0.5229, 0.0, 0.5202, 0.0, 0.5202, 0.0, 0.5229, 0.0, 0.8383, 0.0, 0.8356, 0.0, 0.8356, 0.0, 0.8383, 0.0, 0.04043, 0.0, 0.03774, 0.0, 0.03774, 0.0, 0.04043, 0.0, 0.2992, 0.0, 0.2965, 0.0, 0.2965, 0.0, 0.2992, 0.0, 0.1752, 0.0, 0.1725, 0.0, 0.1725, 0.0, 0.1752, 0.0, 0.9111, 0.0, 0.9084, 0.0, 0.9084, 0.0, 0.9111, 0.0, 0.3774, 0.0, 0.3747, 0.0, 0.3747, 0.0, 0.3774, 0.0, 0.7116, 0.0, 0.7089, 0.0, 0.7089, 0.0, 0.7116, 0.0, 0.1159, 0.0, 0.1132, 0.0, 0.1132, 0.0, 0.1159, 0.0, 0.4232, 0.0, 0.4205, 0.0, 0.4205, 0.0, 0.4232, 0.0, 0.2965, 0.0, 0.2938, 0.0, 0.2938, 0.0, 0.2965, 0.0, 0.1914, 0.0, 0.1887, 0.0, 0.1887, 0.0, 0.1914, 0.0, 0.3962, 0.0, 0.3935, 0.0, 0.3935, 0.0, 0.3962, 0.0, 0.814, 0.0, 0.8113, 0.0, 0.8113, 0.0, 0.814, 0.0, 0.9488, 0.0, 0.9461, 0.0, 0.9461, 0.0, 0.9488, 0.0, 0.9326, 0.0, 0.9299, 0.0, 0.9299, 0.0, 0.9326, 0.0, 0.7224, 0.0, 0.7197, 0.0, 0.7197, 0.0, 0.7224, 0.0, 0.442, 0.0, 0.4394, 0.0, 0.4394, 0.0, 0.442, 0.0, 0.1186, 0.0, 0.1159, 0.0, 0.1159, 0.0, 0.1186, 0.0, 0.7817, 0.0, 0.779, 0.0, 0.779, 0.0, 0.7817, 0.0, 0.186, 0.0, 0.1833, 0.0, 0.1833, 0.0, 0.186, 0.0, 0.3935, 0.0, 0.3908, 0.0, 0.3908, 0.0, 0.3935, 0.0, 0.5256, 0.0, 0.5229, 0.0, 0.5229, 0.0, 0.5256, 0.0, 0.3801, 0.0, 0.3774, 0.0, 0.3774, 0.0, 0.3801, 0.0, 0.6065, 0.0, 0.6038, 0.0, 0.6038, 0.0, 0.6065, 0.0, 0.09973, 0.0, 0.09704, 0.0, 0.09704, 0.0, 0.09973, 0.0, 0.6092, 0.0, 0.6065, 0.0, 0.6065, 0.0, 0.6092, 0.0, 0.9461, 0.0, 0.9434, 0.0, 0.9434, 0.0, 0.9461, 0.0, 0.4367, 0.0, 0.434, 0.0, 0.434, 0.0, 0.4367, 0.0, 0.6523, 0.0, 0.6496, 0.0, 0.6496, 0.0, 0.6523, 0.0, 0.02156, 0.0, 0.01887, 0.0, 0.01887, 0.0, 0.02156, 0.0, 0.3235, 0.0, 0.3208, 0.0, 0.3208, 0.0, 0.3235, 0.0, 0.8841, 0.0, 0.8814, 0.0, 0.8814, 0.0, 0.8841, 0.0, 0.531, 0.0, 0.5283, 0.0, 0.5283, 0.0, 0.531, 0.0, 0.5364, 0.0, 0.5337, 0.0, 0.5337, 0.0, 0.5364, 0.0, 0.6873, 0.0, 0.6846, 0.0, 0.6846, 0.0, 0.6873, 0.0, 0.8706, 0.0, 0.8679, 0.0, 0.8679, 0.0, 0.8706, 0.0, 0.02965, 0.0, 0.02695, 0.0, 0.02695, 0.0, 0.02965, 0.0, 0.434, 0.0, 0.4313, 0.0, 0.4313, 0.0, 0.434, 0.0, 0.02426, 0.0, 0.02156, 0.0, 0.02156, 0.0, 0.02426, 0.0, 0.03774, 0.0, 0.03504, 0.0, 0.03504, 0.0, 0.03774, 0.0, 0.7035, 0.0, 0.7008, 0.0, 0.7008, 0.0, 0.7035, 0.0, 0.4394, 0.0, 0.4367, 0.0, 0.4367, 0.0, 0.4394, 0.0, 0.31, 0.0, 0.3073, 0.0, 0.3073, 0.0, 0.31, 0.0, 0.3181, 0.0, 0.3154, 0.0, 0.3154, 0.0, 0.3181, 0.0, 0.7763, 0.0, 0.7736, 0.0, 0.7736, 0.0, 0.7763, 0.0, 0.4286, 0.0, 0.4259, 0.0, 0.4259, 0.0, 0.4286, 0.0, 0.02695, 0.0, 0.02426, 0.0, 0.02426, 0.0, 0.02695, 0.0, 0.8868, 0.0, 0.8841, 0.0, 0.8841, 0.0, 0.8868, 0.0, 0.6146, 0.0, 0.6119, 0.0, 0.6119, 0.0, 0.6146, 0.0, 0.03504, 0.0, 0.03235, 0.0, 0.03235, 0.0, 0.03504, 0.0, 0.3154, 0.0, 0.3127, 0.0, 0.3127, 0.0, 0.3154, 0.0, 0.3854, 0.0, 0.3827, 0.0, 0.3827, 0.0, 0.3854, 0.0, 0.5553, 0.0, 0.5526, 0.0, 0.5526, 0.0, 0.5553, 0.0, 0.1833, 0.0, 0.1806, 0.0, 0.1806, 0.0, 0.1833, 0.0, 0.9407, 0.0, 0.938, 0.0, 0.938, 0.0, 0.9407, 0.0, 0.938, 0.0, 0.9353, 0.0, 0.9353, 0.0, 0.938, 0.0, 0.3073, 0.0, 0.3046, 0.0, 0.3046, 0.0, 0.3073, 0.0, 0.1051, 0.0, 0.1024, 0.0, 0.1024, 0.0, 0.1051, 0.0, 0.03235, 0.0, 0.02965, 0.0, 0.02965, 0.0, 0.03235, 0.0, 0.4313, 0.0, 0.4286, 0.0, 0.4286, 0.0, 0.4313, 0.0, 0.655, 0.0, 0.6523, 0.0, 0.6523, 0.0, 0.655, 0.0, 0.5714, 0.0, 0.5687, 0.0, 0.5687, 0.0, 0.5714, 0.0, 0.6119, 0.0, 0.6092, 0.0, 0.6092, 0.0, 0.6119, 0.0, 0.1024, 0.0, 0.09973, 0.0, 0.09973, 0.0, 0.1024, 0.0, 0.8113, 0.0, 0.8086, 0.0, 0.8086, 0.0, 0.8113, 0.0, 0.9353, 0.0, 0.9326, 0.0, 0.9326, 0.0, 0.9353, 0.0, 0.7493, 0.0, 0.7466, 0.0, 0.7466, 0.0, 0.7493, 0.0, 0.5337, 0.0, 0.531, 0.0, 0.531, 0.0, 0.5337, 0.0, 0.3208, 0.0, 0.3181, 0.0, 0.3181, 0.0, 0.3208, 0.0, 0.5741, 0.0, 0.5714, 0.0, 0.5714, 0.0, 0.5741, 0.0, 0.09164, 0.0, 0.08895, 0.0, 0.08895, 0.0, 0.09164, 0.0, 0.1887, 0.0, 0.186, 0.0, 0.186, 0.0, 0.1887, 0.0, 0.841, 0.0, 0.8383, 0.0, 0.8383, 0.0, 0.841, 0.0, 0.8086, 0.0, 0.8059, 0.0, 0.8059, 0.0, 0.8086, 0.0, 0.2857, 0.0, 0.283, 0.0, 0.283, 0.0, 0.2857, 0.0, 0.5499, 0.0, 0.5472, 0.0, 0.5472, 0.0, 0.5499, 0.0, 0.01617, 0.0, 0.01348, 0.0, 0.01348, 0.0, 0.01617, 0.0, 0.4016, 0.0, 0.3989, 0.0, 0.3989, 0.0, 0.4016, 0.0, 0.2749, 0.0, 0.2722, 0.0, 0.2722, 0.0, 0.2749, 0.0, 0.9272, 0.0, 0.9245, 0.0, 0.9245, 0.0, 0.9272, 0.0, 0.5391, 0.0, 0.5364, 0.0, 0.5364, 0.0, 0.5391, 0.0, 0.283, 0.0, 0.2803, 0.0, 0.2803, 0.0, 0.283, 0.0, 0.8059, 0.0, 0.8032, 0.0, 0.8032, 0.0, 0.8059, 0.0, 0.6846, 0.0, 0.6819, 0.0, 0.6819, 0.0, 0.6846, 0.0, 0.4447, 0.0, 0.442, 0.0, 0.442, 0.0, 0.4447, 0.0, 0.5445, 0.0, 0.5418, 0.0, 0.5418, 0.0, 0.5445, 0.0, 0.6604, 0.0, 0.6577, 0.0, 0.6577, 0.0, 0.6604, 0.0, 0.3261, 0.0, 0.3235, 0.0, 0.3235, 0.0, 0.3261, 0.0, 0.3989, 0.0, 0.3962, 0.0, 0.3962, 0.0, 0.3989, 0.0, 0.08895, 0.0, 0.08625, 0.0, 0.08625, 0.0, 0.08895, 0.0, 0.6577, 0.0, 0.655, 0.0, 0.655, 0.0, 0.6577, 0.0, 0.9299, 0.0, 0.9272, 0.0, 0.9272, 0.0, 0.9299, 0.0, 0.1941, 0.0, 0.1914, 0.0, 0.1914, 0.0, 0.1941, 0.0, 0.5418, 0.0, 0.5391, 0.0, 0.5391, 0.0, 0.5418, 0.0, 0.7844, 0.0, 0.7817, 0.0, 0.7817, 0.0, 0.7844, 0.0, 0.2776, 0.0, 0.2749, 0.0, 0.2749, 0.0, 0.2776, 0.0, 0.8652, 0.0, 0.8625, 0.0, 0.8625, 0.0, 0.8652, 0.0, 0.2803, 0.0, 0.2776, 0.0, 0.2776, 0.0, 0.2803, 0.0, 0.01887, 0.0, 0.01617, 0.0, 0.01617, 0.0, 0.01887, 0.0, 0.4474, 0.0, 0.4447, 0.0, 0.4447, 0.0, 0.4474, 0.0, 0.3288, 0.0, 0.3261, 0.0, 0.3261, 0.0, 0.3288, 0.0, 0.2722, 0.0, 0.2695, 0.0, 0.2695, 0.0, 0.2722, 0.0, 0.5472, 0.0, 0.5445, 0.0, 0.5445, 0.0, 0.5472, 0.0, 0.08625, 0.0, 0.08356, 0.0, 0.08356, 0.0, 0.08625, 0.0, 0.7871, 0.0, 0.7844, 0.0, 0.7844, 0.0, 0.7871, 0.0, 0.3315, 0.0, 0.3288, 0.0, 0.3288, 0.0, 0.3315, 0.0, 0.8814, 0.0, 0.8787, 0.0, 0.8787, 0.0, 0.8814, 0.0, 0.5526, 0.0, 0.5499, 0.0, 0.5499, 0.0, 0.5526, 0.0, 0.7062, 0.0, 0.7035, 0.0, 0.7035, 0.0, 0.7062, 0.0, 0.8437, 0.0, 0.841, 0.0, 0.841, 0.0, 0.8437, 0.0, 0.4501, 0.0, 0.4474, 0.0, 0.4474, 0.0, 0.4501, 0.0, 0.9245, 0.0, 0.9218, 0.0, 0.9218, 0.0, 0.9245, 0.0, 0.08356, 0.0, 0.08086, 0.0, 0.08086, 0.0, 0.08356, 0.0, 0.5768, 0.0, 0.5741, 0.0, 0.5741, 0.0, 0.5768, 0.0, 0.4043, 0.0, 0.4016, 0.0, 0.4016, 0.0, 0.4043, 0.0, 0.8032, 0.0, 0.8005, 0.0, 0.8005, 0.0, 0.8032, 0.0, 0.6631, 0.0, 0.6604, 0.0, 0.6604, 0.0, 0.6631, 0.0, 0.9084, 0.0, 0.9057, 0.0, 0.9057, 0.0, 0.9084, 0.0, 0.01348, 0.0, 0.01078, 0.0, 0.01078, 0.0, 0.01348, 0.0, 0.4528, 0.0, 0.4501, 0.0, 0.4501, 0.0, 0.4528, 0.0, 0.3342, 0.0, 0.3315, 0.0, 0.3315, 0.0, 0.3342, 0.0, 0.6658, 0.0, 0.6631, 0.0, 0.6631, 0.0, 0.6658, 0.0, 0.1968, 0.0, 0.1941, 0.0, 0.1941, 0.0, 0.1968, 0.0, 0.7305, 0.0, 0.7278, 0.0, 0.7278, 0.0, 0.7305, 0.0, 0.08086, 0.0, 0.07817, 0.0, 0.07817, 0.0, 0.08086, 0.0, 0.2695, 0.0, 0.2668, 0.0, 0.2668, 0.0, 0.2695, 0.0, 0.5795, 0.0, 0.5768, 0.0, 0.5768, 0.0, 0.5795, 0.0, 0.4555, 0.0, 0.4528, 0.0, 0.4528, 0.0, 0.4555, 0.0, 0.407, 0.0, 0.4043, 0.0, 0.4043, 0.0, 0.407, 0.0, 0.6685, 0.0, 0.6658, 0.0, 0.6658, 0.0, 0.6685, 0.0, 0.01078, 0.0, 0.008086, 0.0, 0.008086, 0.0, 0.01078, 0.0, 0.7898, 0.0, 0.7871, 0.0, 0.7871, 0.0, 0.7898, 0.0, 0.8787, 0.0, 0.876, 0.0, 0.876, 0.0, 0.8787, 0.0, 0.5822, 0.0, 0.5795, 0.0, 0.5795, 0.0, 0.5822, 0.0, 0.4582, 0.0, 0.4555, 0.0, 0.4555, 0.0, 0.4582, 0.0, 0.8005, 0.0, 0.7978, 0.0, 0.7978, 0.0, 0.8005, 0.0, 0.3369, 0.0, 0.3342, 0.0, 0.3342, 0.0, 0.3369, 0.0, 0.2884, 0.0, 0.2857, 0.0, 0.2857, 0.0, 0.2884, 0.0, 0.9057, 0.0, 0.903, 0.0, 0.903, 0.0, 0.9057, 0.0, 0.9218, 0.0, 0.9191, 0.0, 0.9191, 0.0, 0.9218, 0.0, 0.07817, 0.0, 0.07547, 0.0, 0.07547, 0.0, 0.07817, 0.0, 0.6819, 0.0, 0.6792, 0.0, 0.6792, 0.0, 0.6819, 0.0, 0.2668, 0.0, 0.2642, 0.0, 0.2642, 0.0, 0.2668, 0.0, 0.4097, 0.0, 0.407, 0.0, 0.407, 0.0, 0.4097, 0.0, 0.903, 0.0, 0.9003, 0.0, 0.9003, 0.0, 0.903, 0.0, 0.008086, 0.0, 0.005391, 0.0, 0.005391, 0.0, 0.008086, 0.0, 0.7925, 0.0, 0.7898, 0.0, 0.7898, 0.0, 0.7925, 0.0, 0.4609, 0.0, 0.4582, 0.0, 0.4582, 0.0, 0.4609, 0.0, 0.7978, 0.0, 0.7951, 0.0, 0.7951, 0.0, 0.7978, 0.0, 0.3396, 0.0, 0.3369, 0.0, 0.3369, 0.0, 0.3396, 0.0, 0.1995, 0.0, 0.1968, 0.0, 0.1968, 0.0, 0.1995, 0.0, 0.07547, 0.0, 0.07278, 0.0, 0.07278, 0.0, 0.07547, 0.0, 0.6712, 0.0, 0.6685, 0.0, 0.6685, 0.0, 0.6712, 0.0, 0.2642, 0.0, 0.2615, 0.0, 0.2615, 0.0, 0.2642, 0.0, 0.5849, 0.0, 0.5822, 0.0, 0.5822, 0.0, 0.5849, 0.0, 0.4636, 0.0, 0.4609, 0.0, 0.4609, 0.0, 0.4636, 0.0, 0.4124, 0.0, 0.4097, 0.0, 0.4097, 0.0, 0.4124, 0.0, 0.7951, 0.0, 0.7925, 0.0, 0.7925, 0.0, 0.7951, 0.0, 0.8248, 0.0, 0.8221, 0.0, 0.8221, 0.0, 0.8248, 0.0, 0.9003, 0.0, 0.8976, 0.0, 0.8976, 0.0, 0.9003, 0.0, 0.005391, 0.0, 0.002695, 0.0, 0.002695, 0.0, 0.005391, 0.0, 0.2615, 0.0, 0.2588, 0.0, 0.2588, 0.0, 0.2615, 0.0, 0.4663, 0.0, 0.4636, 0.0, 0.4636, 0.0, 0.4663, 0.0, 0.8464, 0.0, 0.8437, 0.0, 0.8437, 0.0, 0.8464, 0.0, 0.3423, 0.0, 0.3396, 0.0, 0.3396, 0.0, 0.3423, 0.0, 0.8625, 0.0, 0.8598, 0.0, 0.8598, 0.0, 0.8625, 0.0, 0.07278, 0.0, 0.07008, 0.0, 0.07008, 0.0, 0.07278, 0.0, 0.8275, 0.0, 0.8248, 0.0, 0.8248, 0.0, 0.8275, 0.0, 0.5876, 0.0, 0.5849, 0.0, 0.5849, 0.0, 0.5876, 0.0, 0.469, 0.0, 0.4663, 0.0, 0.4663, 0.0, 0.469, 0.0, 0.4151, 0.0, 0.4124, 0.0, 0.4124, 0.0, 0.4151, 0.0, 0.6792, 0.0, 0.6765, 0.0, 0.6765, 0.0, 0.6792, 0.0, 0.2911, 0.0, 0.2884, 0.0, 0.2884, 0.0, 0.2911, 0.0, 0.8976, 0.0, 0.8949, 0.0, 0.8949, 0.0, 0.8976, 0.0, 0.002695, 0.0, 0.0, 0.0, 0.0, 0.0, 0.002695, 0.0, 0.4717, 0.0, 0.469, 0.0, 0.469, 0.0, 0.4717, 0.0, 0.8491, 0.0, 0.8464, 0.0, 0.8464, 0.0, 0.8491, 0.0, 0.345, 0.0, 0.3423, 0.0, 0.3423, 0.0, 0.345, 0.0, 0.6765, 0.0, 0.6739, 0.0, 0.6739, 0.0, 0.6765, 0.0, 0.2022, 0.0, 0.1995, 0.0, 0.1995, 0.0, 0.2022, 0.0, 0.9191, 0.0, 0.9164, 0.0, 0.9164, 0.0, 0.9191, 0.0, 0.0, 0.0, 1.0, 0.0, 1.0, 0.0, 0.0, 0.0, 0.7466, 0.0, 0.7439, 0.0, 0.7439, 0.0, 0.7466, 0.0, 0.07008, 0.0, 0.06739, 0.0, 0.06739, 0.0, 0.07008, 0.0, 0.2588, 0.0, 0.2561, 0.0, 0.2561, 0.0, 0.2588, 0.0, 0.5903, 0.0, 0.5876, 0.0, 0.5876, 0.0, 0.5903, 0.0, 0.6739, 0.0, 0.6712, 0.0, 0.6712, 0.0, 0.6739, 0.0, 0.8949, 0.0, 0.8922, 0.0, 0.8922, 0.0, 0.8949, 0.0, 0.8598, 0.0, 0.8571, 0.0, 0.8571, 0.0, 0.8598, 0.0, 0.4744, 0.0, 0.4717, 0.0, 0.4717, 0.0, 0.4744, 0.0, 0.4178, 0.0, 0.4151, 0.0, 0.4151, 0.0, 0.4178, 0.0, 0.3477, 0.0, 0.345, 0.0, 0.345, 0.0, 0.3477, 0.0, 0.7089, 0.0, 0.7062, 0.0, 0.7062, 0.0, 0.7089, 0.0, 0.2049, 0.0, 0.2022, 0.0, 0.2022, 0.0, 0.2049, 0.0, 1.0, 0.0, 0.9973, 0.0, 0.9973, 0.0, 1.0, 0.0, 0.8221, 0.0, 0.8194, 0.0, 0.8194, 0.0, 0.8221, 0.0, 0.2561, 0.0, 0.2534, 0.0, 0.2534, 0.0, 0.2561, 0.0, 0.593, 0.0, 0.5903, 0.0, 0.5903, 0.0, 0.593, 0.0, 0.4771, 0.0, 0.4744, 0.0, 0.4744, 0.0, 0.4771, 0.0, 0.8518, 0.0, 0.8491, 0.0, 0.8491, 0.0, 0.8518, 0.0, 0.3504, 0.0, 0.3477, 0.0, 0.3477, 0.0, 0.3504, 0.0, 0.8922, 0.0, 0.8895, 0.0, 0.8895, 0.0, 0.8922, 0.0, 0.9973, 0.0, 0.9946, 0.0, 0.9946, 0.0, 0.9973, 0.0, 0.8571, 0.0, 0.8544, 0.0, 0.8544, 0.0, 0.8571, 0.0, 0.06739, 0.0, 0.06469, 0.0, 0.06469, 0.0, 0.06739, 0.0, 0.1482, 0.0, 0.1456, 0.0, 0.1456, 0.0, 0.1482, 0.0, 0.4798, 0.0, 0.4771, 0.0, 0.4771, 0.0, 0.4798, 0.0, 0.8302, 0.0, 0.8275, 0.0, 0.8275, 0.0, 0.8302, 0.0, 0.2075, 0.0, 0.2049, 0.0, 0.2049, 0.0, 0.2075, 0.0, 0.1509, 0.0, 0.1482, 0.0, 0.1482, 0.0, 0.1509, 0.0, 0.9946, 0.0, 0.9919, 0.0, 0.9919, 0.0, 0.9946, 0.0, 0.8544, 0.0, 0.8518, 0.0, 0.8518, 0.0, 0.8544, 0.0, 0.2534, 0.0, 0.2507, 0.0, 0.2507, 0.0, 0.2534, 0.0, 0.4825, 0.0, 0.4798, 0.0, 0.4798, 0.0, 0.4825, 0.0, 0.3531, 0.0, 0.3504, 0.0, 0.3504, 0.0, 0.3531, 0.0, 0.6388, 0.0, 0.6361, 0.0, 0.6361, 0.0, 0.6388, 0.0, 0.1536, 0.0, 0.1509, 0.0, 0.1509, 0.0, 0.1536, 0.0, 0.9919, 0.0, 0.9892, 0.0, 0.9892, 0.0, 0.9919, 0.0, 0.7332, 0.0, 0.7305, 0.0, 0.7305, 0.0, 0.7332, 0.0, 0.06469, 0.0, 0.06199, 0.0, 0.06199, 0.0, 0.06469, 0.0, 0.7655, 0.0, 0.7628, 0.0, 0.7628, 0.0, 0.7655, 0.0, 0.6361, 0.0, 0.6334, 0.0, 0.6334, 0.0, 0.6361, 0.0, 0.4852, 0.0, 0.4825, 0.0, 0.4825, 0.0, 0.4852, 0.0, 0.7439, 0.0, 0.7412, 0.0, 0.7412, 0.0, 0.7439, 0.0, 0.7628, 0.0, 0.7601, 0.0, 0.7601, 0.0, 0.7628, 0.0, 0.2102, 0.0, 0.2075, 0.0, 0.2075, 0.0, 0.2102, 0.0, 0.1563, 0.0, 0.1536, 0.0, 0.1536, 0.0, 0.1563, 0.0, 0.9892, 0.0, 0.9865, 0.0, 0.9865, 0.0, 0.9892, 0.0, 0.06199, 0.0, 0.0593, 0.0, 0.0593, 0.0, 0.06199, 0.0, 0.2507, 0.0, 0.248, 0.0, 0.248, 0.0, 0.2507, 0.0, 0.1456, 0.0, 0.1429, 0.0, 0.1429, 0.0, 0.1456, 0.0, 0.4879, 0.0, 0.4852, 0.0, 0.4852, 0.0, 0.4879, 0.0, 0.6415, 0.0, 0.6388, 0.0, 0.6388, 0.0, 0.6415, 0.0, 0.9865, 0.0, 0.9838, 0.0, 0.9838, 0.0, 0.9865, 0.0, 0.7358, 0.0, 0.7332, 0.0, 0.7332, 0.0, 0.7358, 0.0, 0.7682, 0.0, 0.7655, 0.0, 0.7655, 0.0, 0.7682, 0.0, 0.248, 0.0, 0.2453, 0.0, 0.2453, 0.0, 0.248, 0.0, 0.6334, 0.0, 0.6307, 0.0, 0.6307, 0.0, 0.6334, 0.0, 0.7412, 0.0, 0.7385, 0.0, 0.7385, 0.0, 0.7412, 0.0, 0.3558, 0.0, 0.3531, 0.0, 0.3531, 0.0, 0.3558, 0.0, 0.876, 0.0, 0.8733, 0.0, 0.8733, 0.0, 0.876, 0.0, 0.159, 0.0, 0.1563, 0.0, 0.1563, 0.0, 0.159, 0.0, 0.504, 0.0, 0.5013, 0.0, 0.5013, 0.0, 0.504, 0.0, 0.9838, 0.0, 0.9811, 0.0, 0.9811, 0.0, 0.9838, 0.0, 0.2291, 0.0, 0.2264, 0.0, 0.2264, 0.0, 0.2291, 0.0, 0.1429, 0.0, 0.1402, 0.0, 0.1402, 0.0, 0.1429, 0.0, 0.5013, 0.0, 0.4987, 0.0, 0.4987, 0.0, 0.5013, 0.0, 0.8194, 0.0, 0.8167, 0.0, 0.8167, 0.0, 0.8194, 0.0, 0.7385, 0.0, 0.7358, 0.0, 0.7358, 0.0, 0.7385, 0.0, 0.8329, 0.0, 0.8302, 0.0, 0.8302, 0.0, 0.8329, 0.0, 0.4906, 0.0, 0.4879, 0.0, 0.4879, 0.0, 0.4906, 0.0, 0.2345, 0.0, 0.2318, 0.0, 0.2318, 0.0, 0.2345, 0.0, 0.0593, 0.0, 0.0566, 0.0, 0.0566, 0.0, 0.0593, 0.0, 0.6442, 0.0, 0.6415, 0.0, 0.6415, 0.0, 0.6442, 0.0, 0.6954, 0.0, 0.6927, 0.0, 0.6927, 0.0, 0.6954, 0.0, 0.3639, 0.0, 0.3612, 0.0, 0.3612, 0.0, 0.3639, 0.0, 0.7709, 0.0, 0.7682, 0.0, 0.7682, 0.0, 0.7709, 0.0, 0.5067, 0.0, 0.504, 0.0, 0.504, 0.0, 0.5067, 0.0, 0.2264, 0.0, 0.2237, 0.0, 0.2237, 0.0, 0.2264, 0.0, 0.5957, 0.0, 0.593, 0.0, 0.593, 0.0, 0.5957, 0.0, 0.3612, 0.0, 0.3585, 0.0, 0.3585, 0.0, 0.3612, 0.0, 0.1402, 0.0, 0.1375, 0.0, 0.1375, 0.0, 0.1402, 0.0, 0.0566, 0.0, 0.05391, 0.0, 0.05391, 0.0, 0.0566, 0.0, 0.628, 0.0, 0.6253, 0.0, 0.6253, 0.0, 0.628, 0.0, 0.9704, 0.0, 0.9677, 0.0, 0.9677, 0.0, 0.9704, 0.0, 0.2372, 0.0, 0.2345, 0.0, 0.2345, 0.0, 0.2372, 0.0, 0.3585, 0.0, 0.3558, 0.0, 0.3558, 0.0, 0.3585, 0.0, 0.496, 0.0, 0.4933, 0.0, 0.4933, 0.0, 0.496, 0.0, 0.2318, 0.0, 0.2291, 0.0, 0.2291, 0.0, 0.2318, 0.0, 0.9677, 0.0, 0.965, 0.0, 0.965, 0.0, 0.9677, 0.0, 0.9811, 0.0, 0.9784, 0.0, 0.9784, 0.0, 0.9811, 0.0, 0.6469, 0.0, 0.6442, 0.0, 0.6442, 0.0, 0.6469, 0.0, 0.6307, 0.0, 0.628, 0.0, 0.628, 0.0, 0.6307, 0.0, 0.3666, 0.0, 0.3639, 0.0, 0.3639, 0.0, 0.3666, 0.0, 0.1671, 0.0, 0.1644, 0.0, 0.1644, 0.0, 0.1671, 0.0, 0.05121, 0.0, 0.04852, 0.0, 0.04852, 0.0, 0.05121, 0.0, 0.1617, 0.0, 0.159, 0.0, 0.159, 0.0, 0.1617, 0.0, 0.2426, 0.0, 0.2399, 0.0, 0.2399, 0.0, 0.2426, 0.0, 0.5094, 0.0, 0.5067, 0.0, 0.5067, 0.0, 0.5094, 0.0, 0.9623, 0.0, 0.9596, 0.0, 0.9596, 0.0, 0.9623, 0.0, 0.9784, 0.0, 0.9757, 0.0, 0.9757, 0.0, 0.9784, 0.0, 0.2453, 0.0, 0.2426, 0.0, 0.2426, 0.0, 0.2453, 0.0, 0.3693, 0.0, 0.3666, 0.0, 0.3666, 0.0, 0.3693, 0.0, 0.9596, 0.0, 0.9569, 0.0, 0.9569, 0.0, 0.9596, 0.0, 0.6981, 0.0, 0.6954, 0.0, 0.6954, 0.0, 0.6981, 0.0, 0.5148, 0.0, 0.5121, 0.0, 0.5121, 0.0, 0.5148, 0.0, 0.2237, 0.0, 0.221, 0.0, 0.221, 0.0, 0.2237, 0.0, 0.4987, 0.0, 0.496, 0.0, 0.496, 0.0, 0.4987, 0.0, 0.7601, 0.0, 0.7574, 0.0, 0.7574, 0.0, 0.7601, 0.0, 0.9757, 0.0, 0.973, 0.0, 0.973, 0.0, 0.9757, 0.0, 0.1375, 0.0, 0.1348, 0.0, 0.1348, 0.0, 0.1375, 0.0, 0.973, 0.0, 0.9704, 0.0, 0.9704, 0.0, 0.973, 0.0, 0.9164, 0.0, 0.9137, 0.0, 0.9137, 0.0, 0.9164, 0.0, 0.7574, 0.0, 0.7547, 0.0, 0.7547, 0.0, 0.7574, 0.0, 0.1644, 0.0, 0.1617, 0.0, 0.1617, 0.0, 0.1644, 0.0, 0.05391, 0.0, 0.05121, 0.0, 0.05121, 0.0, 0.05391, 0.0, 0.1348, 0.0, 0.1321, 0.0, 0.1321, 0.0, 0.1348, 0.0, 0.8167, 0.0, 0.814, 0.0, 0.814, 0.0, 0.8167, 0.0, 0.2399, 0.0, 0.2372, 0.0, 0.2372, 0.0, 0.2399, 0.0, 0.4933, 0.0, 0.4906, 0.0, 0.4906, 0.0, 0.4933, 0.0, 0.8895, 0.0, 0.8868, 0.0, 0.8868, 0.0, 0.8895, 0.0, 0.965, 0.0, 0.9623, 0.0, 0.9623, 0.0, 0.965, 0.0, 0.8356, 0.0, 0.8329, 0.0, 0.8329, 0.0, 0.8356, 0.0, 0.1321, 0.0, 0.1294, 0.0, 0.1294, 0.0, 0.1321, 0.0, 0.6253, 0.0, 0.6226, 0.0, 0.6226, 0.0, 0.6253, 0.0, 0.717, 0.0, 0.7143, 0.0, 0.7143, 0.0, 0.717, 0.0, 0.5121, 0.0, 0.5094, 0.0, 0.5094, 0.0, 0.5121, 0.0, 0.1698, 0.0, 0.1671, 0.0, 0.1671, 0.0, 0.1698, 0.0, 0.04852, 0.0, 0.04582, 0.0, 0.04582, 0.0, 0.04852, 0.0, 0.1294, 0.0, 0.1267, 0.0, 0.1267, 0.0, 0.1294, 0.0, 0.7197, 0.0, 0.717, 0.0, 0.717, 0.0, 0.7197, 0.0, 0.2938, 0.0, 0.2911, 0.0, 0.2911, 0.0, 0.2938, 0.0, 0.6927, 0.0, 0.69, 0.0, 0.69, 0.0, 0.6927, 0.0, 0.9137, 0.0, 0.9111, 0.0, 0.9111, 0.0, 0.9137, 0.0, 0.9569, 0.0, 0.9542, 0.0, 0.9542, 0.0, 0.9569, 0.0, 0.8733, 0.0, 0.8706, 0.0, 0.8706, 0.0, 0.8733, 0.0, 0.2129, 0.0, 0.2102, 0.0, 0.2102, 0.0, 0.2129, 0.0, 0.1267, 0.0, 0.124, 0.0, 0.124, 0.0, 0.1267, 0.0, 0.372, 0.0, 0.3693, 0.0, 0.3693, 0.0, 0.372, 0.0, 0.6226, 0.0, 0.6199, 0.0, 0.6199, 0.0, 0.6226, 0.0, 0.7412, 0.0, 0.7385, 0.0, 0.7358, 0.0, 0.7332, 0.0, 0.7305, 0.0, 0.7278, 0.0, 0.7251, 0.0, 0.7224, 0.0, 0.7197, 0.0, 0.717, 0.0, 0.7143, 0.0, 0.7116, 0.0, 0.7089, 0.0, 0.7062, 0.0, 0.7035, 0.0, 0.7008, 0.0, 0.6981, 0.0, 0.6954, 0.0, 0.6927, 0.0, 0.69, 0.0, 0.6873, 0.0, 0.6846, 0.0, 0.6819, 0.0, 0.6792, 0.0, 0.6765, 0.0, 0.6739, 0.0, 0.6712, 0.0, 0.6685, 0.0, 0.6658, 0.0, 0.6631, 0.0, 0.6604, 0.0, 0.6577, 0.0, 0.655, 0.0, 0.6523, 0.0, 0.6496, 0.0, 0.6469, 0.0, 0.6442, 0.0, 0.6415, 0.0, 0.6388, 0.0, 0.6361, 0.0, 0.6334, 0.0, 0.6307, 0.0, 0.628, 0.0, 0.6253, 0.0, 0.6226, 0.0, 0.6199, 0.0, 0.6173, 0.0, 0.6146, 0.0, 0.6119, 0.0, 0.6092, 0.0, 0.6065, 0.0, 0.6038, 0.0, 0.6011, 0.0, 0.5984, 0.0, 0.5957, 0.0, 0.593, 0.0, 0.5903, 0.0, 0.5876, 0.0, 0.5849, 0.0, 0.5822, 0.0, 0.5795, 0.0, 0.5768, 0.0, 0.5741, 0.0, 0.5714, 0.0, 0.5687, 0.0, 0.566, 0.0, 0.5633, 0.0, 0.5606, 0.0, 0.558, 0.0, 0.5553, 0.0, 0.5526, 0.0, 0.5499, 0.0, 0.5472, 0.0, 0.5445, 0.0, 0.5418, 0.0, 0.5391, 0.0, 0.5364, 0.0, 0.5337, 0.0, 0.531, 0.0, 0.5283, 0.0, 0.5256, 0.0, 0.5229, 0.0, 0.5202, 0.0, 0.5175, 0.0, 0.5148, 0.0, 0.5121, 0.0, 0.5094, 0.0, 0.5067, 0.0, 0.504, 0.0, 0.5013, 0.0, 0.4987, 0.0, 0.496, 0.0, 0.4933, 0.0, 0.4906, 0.0, 0.4879, 0.0, 0.4852, 0.0, 0.4825, 0.0, 0.4798, 0.0, 0.4771, 0.0, 0.4744, 0.0, 0.4717, 0.0, 0.469, 0.0, 0.4663, 0.0, 0.4636, 0.0, 0.4609, 0.0, 0.4582, 0.0, 0.4555, 0.0, 0.4528, 0.0, 0.4501, 0.0, 0.4474, 0.0, 0.4447, 0.0, 0.442, 0.0, 0.4394, 0.0, 0.4367, 0.0, 0.434, 0.0, 0.4313, 0.0, 0.4286, 0.0, 0.4259, 0.0, 0.4232, 0.0, 0.4205, 0.0, 0.4178, 0.0, 0.4151, 0.0, 0.4124, 0.0, 0.4097, 0.0, 0.407, 0.0, 0.4043, 0.0, 0.4016, 0.0, 0.3989, 0.0, 0.3962, 0.0, 0.3935, 0.0, 0.3908, 0.0, 0.3881, 0.0, 0.3854, 0.0, 0.3827, 0.0, 0.3801, 0.0, 0.3774, 0.0, 0.3747, 0.0, 0.372, 0.0, 0.3693, 0.0, 0.3666, 0.0, 0.3639, 0.0, 0.3612, 0.0, 0.3585, 0.0, 0.3558, 0.0, 0.3531, 0.0, 0.3504, 0.0, 0.3477, 0.0, 0.345, 0.0, 0.3423, 0.0, 0.3396, 0.0, 0.3369, 0.0, 0.3342, 0.0, 0.3315, 0.0, 0.3288, 0.0, 0.3261, 0.0, 0.3235, 0.0, 0.3208, 0.0, 0.3181, 0.0, 0.3154, 0.0, 0.3127, 0.0, 0.31, 0.0, 0.3073, 0.0, 0.3046, 0.0, 0.3019, 0.0, 0.2992, 0.0, 0.2965, 0.0, 0.2938, 0.0, 0.2911, 0.0, 0.2884, 0.0, 0.2857, 0.0, 0.283, 0.0, 0.2803, 0.0, 0.2776, 0.0, 0.2749, 0.0, 0.2722, 0.0, 0.2695, 0.0, 0.2668, 0.0, 0.2642, 0.0, 0.2615, 0.0, 0.2588, 0.0, 0.2561, 0.0, 0.2534, 0.0, 0.2507, 0.0, 0.248, 0.0, 0.2453, 0.0, 0.2426, 0.0, 0.2399, 0.0, 0.2372, 0.0, 0.2345, 0.0, 0.2318, 0.0, 0.2291, 0.0, 0.2264, 0.0, 0.2237, 0.0, 0.221, 0.0, 0.2183, 0.0, 0.2156, 0.0, 0.2129, 0.0, 0.2102, 0.0, 0.2075, 0.0, 0.2049, 0.0, 0.2022, 0.0, 0.1995, 0.0, 0.1968, 0.0, 0.1941, 0.0, 0.1914, 0.0, 0.1887, 0.0, 0.186, 0.0, 0.1833, 0.0, 0.1806, 0.0, 0.1779, 0.0, 0.1752, 0.0, 0.1725, 0.0, 0.1698, 0.0, 0.1671, 0.0, 0.1644, 0.0, 0.1617, 0.0, 0.159, 0.0, 0.1563, 0.0, 0.1536, 0.0, 0.1509, 0.0, 0.1482, 0.0, 0.1456, 0.0, 0.1429, 0.0, 0.1402, 0.0, 0.1375, 0.0, 0.1348, 0.0, 0.1321, 0.0, 0.1294, 0.0, 0.1267, 0.0, 0.124, 0.0, 0.1213, 0.0, 0.1186, 0.0, 0.1159, 0.0, 0.1132, 0.0, 0.1105, 0.0, 0.1078, 0.0, 0.1051, 0.0, 0.1024, 0.0, 0.09973, 0.0, 0.09704, 0.0, 0.09434, 0.0, 0.09164, 0.0, 0.08895, 0.0, 0.08625, 0.0, 0.08356, 0.0, 0.08086, 0.0, 0.07817, 0.0, 0.07547, 0.0, 0.07278, 0.0, 0.07008, 0.0, 0.06739, 0.0, 0.06469, 0.0, 0.06199, 0.0, 0.0593, 0.0, 0.0566, 0.0, 0.05391, 0.0, 0.05121, 0.0, 0.04852, 0.0, 0.04582, 0.0, 0.04313, 0.0, 0.04043, 0.0, 0.03774, 0.0, 0.03504, 0.0, 0.03235, 0.0, 0.02965, 0.0, 0.02695, 0.0, 0.02426, 0.0, 0.02156, 0.0, 0.01887, 0.0, 0.01617, 0.0, 0.01348, 0.0, 0.01078, 0.0, 0.008086, 0.0, 0.005391, 0.0, 0.002695, 0.0, 0.0, 0.0, 1.0, 0.0, 0.9973, 0.0, 0.9946, 0.0, 0.9919, 0.0, 0.9892, 0.0, 0.9865, 0.0, 0.9838, 0.0, 0.9811, 0.0, 0.9784, 0.0, 0.9757, 0.0, 0.973, 0.0, 0.9704, 0.0, 0.9677, 0.0, 0.965, 0.0, 0.9623, 0.0, 0.9596, 0.0, 0.9569, 0.0, 0.9542, 0.0, 0.9515, 0.0, 0.9488, 0.0, 0.9461, 0.0, 0.9434, 0.0, 0.9407, 0.0, 0.938, 0.0, 0.9353, 0.0, 0.9326, 0.0, 0.9299, 0.0, 0.9272, 0.0, 0.9245, 0.0, 0.9218, 0.0, 0.9191, 0.0, 0.9164, 0.0, 0.9137, 0.0, 0.9111, 0.0, 0.9084, 0.0, 0.9057, 0.0, 0.903, 0.0, 0.9003, 0.0, 0.8976, 0.0, 0.8949, 0.0, 0.8922, 0.0, 0.8895, 0.0, 0.8868, 0.0, 0.8841, 0.0, 0.8814, 0.0, 0.8787, 0.0, 0.876, 0.0, 0.8733, 0.0, 0.8706, 0.0, 0.8679, 0.0, 0.8652, 0.0, 0.8625, 0.0, 0.8598, 0.0, 0.8571, 0.0, 0.8544, 0.0, 0.8518, 0.0, 0.8491, 0.0, 0.8464, 0.0, 0.8437, 0.0, 0.841, 0.0, 0.8383, 0.0, 0.8356, 0.0, 0.8329, 0.0, 0.8302, 0.0, 0.8275, 0.0, 0.8248, 0.0, 0.8221, 0.0, 0.8194, 0.0, 0.8167, 0.0, 0.814, 0.0, 0.8113, 0.0, 0.8086, 0.0, 0.8059, 0.0, 0.8032, 0.0, 0.8005, 0.0, 0.7978, 0.0, 0.7951, 0.0, 0.7925, 0.0, 0.7898, 0.0, 0.7871, 0.0, 0.7844, 0.0, 0.7817, 0.0, 0.779, 0.0, 0.7763, 0.0, 0.7736, 0.0, 0.7709, 0.0, 0.7682, 0.0, 0.7655, 0.0, 0.7628, 0.0, 0.7601, 0.0, 0.7574, 0.0, 0.7547, 0.0, 0.752, 0.0, 0.7493, 0.0, 0.7466, 0.0, 0.7439, 0.0, 0.7412, 0.0, 0.7439, 0.0, 0.7466, 0.0, 0.7493, 0.0, 0.752, 0.0, 0.7547, 0.0, 0.7574, 0.0, 0.7601, 0.0, 0.7628, 0.0, 0.7655, 0.0, 0.7682, 0.0, 0.7709, 0.0, 0.7736, 0.0, 0.7763, 0.0, 0.779, 0.0, 0.7817, 0.0, 0.7844, 0.0, 0.7871, 0.0, 0.7898, 0.0, 0.7925, 0.0, 0.7951, 0.0, 0.7978, 0.0, 0.8005, 0.0, 0.8032, 0.0, 0.8059, 0.0, 0.8086, 0.0, 0.8113, 0.0, 0.814, 0.0, 0.8167, 0.0, 0.8194, 0.0, 0.8221, 0.0, 0.8248, 0.0, 0.8275, 0.0, 0.8302, 0.0, 0.8329, 0.0, 0.8356, 0.0, 0.8383, 0.0, 0.841, 0.0, 0.8437, 0.0, 0.8464, 0.0, 0.8491, 0.0, 0.8518, 0.0, 0.8544, 0.0, 0.8571, 0.0, 0.8598, 0.0, 0.8625, 0.0, 0.8652, 0.0, 0.8679, 0.0, 0.8706, 0.0, 0.8733, 0.0, 0.876, 0.0, 0.8787, 0.0, 0.8814, 0.0, 0.8841, 0.0, 0.8868, 0.0, 0.8895, 0.0, 0.8922, 0.0, 0.8949, 0.0, 0.8976, 0.0, 0.9003, 0.0, 0.903, 0.0, 0.9057, 0.0, 0.9084, 0.0, 0.9111, 0.0, 0.9137, 0.0, 0.9164, 0.0, 0.9191, 0.0, 0.9218, 0.0, 0.9245, 0.0, 0.9272, 0.0, 0.9299, 0.0, 0.9326, 0.0, 0.9353, 0.0, 0.938, 0.0, 0.9407, 0.0, 0.9434, 0.0, 0.9461, 0.0, 0.9488, 0.0, 0.9515, 0.0, 0.9542, 0.0, 0.9569, 0.0, 0.9596, 0.0, 0.9623, 0.0, 0.965, 0.0, 0.9677, 0.0, 0.9704, 0.0, 0.973, 0.0, 0.9757, 0.0, 0.9784, 0.0, 0.9811, 0.0, 0.9838, 0.0, 0.9865, 0.0, 0.9892, 0.0, 0.9919, 0.0, 0.9946, 0.0, 0.9973, 0.0, 1.0, 0.0, 0.0, 0.0, 0.002695, 0.0, 0.005391, 0.0, 0.008086, 0.0, 0.01078, 0.0, 0.01348, 0.0, 0.01617, 0.0, 0.01887, 0.0, 0.02156, 0.0, 0.02426, 0.0, 0.02695, 0.0, 0.02965, 0.0, 0.03235, 0.0, 0.03504, 0.0, 0.03774, 0.0, 0.04043, 0.0, 0.04313, 0.0, 0.04582, 0.0, 0.04852, 0.0, 0.05121, 0.0, 0.05391, 0.0, 0.0566, 0.0, 0.0593, 0.0, 0.06199, 0.0, 0.06469, 0.0, 0.06739, 0.0, 0.07008, 0.0, 0.07278, 0.0, 0.07547, 0.0, 0.07817, 0.0, 0.08086, 0.0, 0.08356, 0.0, 0.08625, 0.0, 0.08895, 0.0, 0.09164, 0.0, 0.09434, 0.0, 0.09704, 0.0, 0.09973, 0.0, 0.1024, 0.0, 0.1051, 0.0, 0.1078, 0.0, 0.1105, 0.0, 0.1132, 0.0, 0.1159, 0.0, 0.1186, 0.0, 0.1213, 0.0, 0.124, 0.0, 0.1267, 0.0, 0.1294, 0.0, 0.1321, 0.0, 0.1348, 0.0, 0.1375, 0.0, 0.1402, 0.0, 0.1429, 0.0, 0.1456, 0.0, 0.1482, 0.0, 0.1509, 0.0, 0.1536, 0.0, 0.1563, 0.0, 0.159, 0.0, 0.1617, 0.0, 0.1644, 0.0, 0.1671, 0.0, 0.1698, 0.0, 0.1725, 0.0, 0.1752, 0.0, 0.1779, 0.0, 0.1806, 0.0, 0.1833, 0.0, 0.186, 0.0, 0.1887, 0.0, 0.1914, 0.0, 0.1941, 0.0, 0.1968, 0.0, 0.1995, 0.0, 0.2022, 0.0, 0.2049, 0.0, 0.2075, 0.0, 0.2102, 0.0, 0.2129, 0.0, 0.2156, 0.0, 0.2183, 0.0, 0.221, 0.0, 0.2237, 0.0, 0.2264, 0.0, 0.2291, 0.0, 0.2318, 0.0, 0.2345, 0.0, 0.2372, 0.0, 0.2399, 0.0, 0.2426, 0.0, 0.2453, 0.0, 0.248, 0.0, 0.2507, 0.0, 0.2534, 0.0, 0.2561, 0.0, 0.2588, 0.0, 0.2615, 0.0, 0.2642, 0.0, 0.2668, 0.0, 0.2695, 0.0, 0.2722, 0.0, 0.2749, 0.0, 0.2776, 0.0, 0.2803, 0.0, 0.283, 0.0, 0.2857, 0.0, 0.2884, 0.0, 0.2911, 0.0, 0.2938, 0.0, 0.2965, 0.0, 0.2992, 0.0, 0.3019, 0.0, 0.3046, 0.0, 0.3073, 0.0, 0.31, 0.0, 0.3127, 0.0, 0.3154, 0.0, 0.3181, 0.0, 0.3208, 0.0, 0.3235, 0.0, 0.3261, 0.0, 0.3288, 0.0, 0.3315, 0.0, 0.3342, 0.0, 0.3369, 0.0, 0.3396, 0.0, 0.3423, 0.0, 0.345, 0.0, 0.3477, 0.0, 0.3504, 0.0, 0.3531, 0.0, 0.3558, 0.0, 0.3585, 0.0, 0.3612, 0.0, 0.3639, 0.0, 0.3666, 0.0, 0.3693, 0.0, 0.372, 0.0, 0.3747, 0.0, 0.3774, 0.0, 0.3801, 0.0, 0.3827, 0.0, 0.3854, 0.0, 0.3881, 0.0, 0.3908, 0.0, 0.3935, 0.0, 0.3962, 0.0, 0.3989, 0.0, 0.4016, 0.0, 0.4043, 0.0, 0.407, 0.0, 0.4097, 0.0, 0.4124, 0.0, 0.4151, 0.0, 0.4178, 0.0, 0.4205, 0.0, 0.4232, 0.0, 0.4259, 0.0, 0.4286, 0.0, 0.4313, 0.0, 0.434, 0.0, 0.4367, 0.0, 0.4394, 0.0, 0.442, 0.0, 0.4447, 0.0, 0.4474, 0.0, 0.4501, 0.0, 0.4528, 0.0, 0.4555, 0.0, 0.4582, 0.0, 0.4609, 0.0, 0.4636, 0.0, 0.4663, 0.0, 0.469, 0.0, 0.4717, 0.0, 0.4744, 0.0, 0.4771, 0.0, 0.4798, 0.0, 0.4825, 0.0, 0.4852, 0.0, 0.4879, 0.0, 0.4906, 0.0, 0.4933, 0.0, 0.496, 0.0, 0.4987, 0.0, 0.5013, 0.0, 0.504, 0.0, 0.5067, 0.0, 0.5094, 0.0, 0.5121, 0.0, 0.5148, 0.0, 0.5175, 0.0, 0.5202, 0.0, 0.5229, 0.0, 0.5256, 0.0, 0.5283, 0.0, 0.531, 0.0, 0.5337, 0.0, 0.5364, 0.0, 0.5391, 0.0, 0.5418, 0.0, 0.5445, 0.0, 0.5472, 0.0, 0.5499, 0.0, 0.5526, 0.0, 0.5553, 0.0, 0.558, 0.0, 0.5606, 0.0, 0.5633, 0.0, 0.566, 0.0, 0.5687, 0.0, 0.5714, 0.0, 0.5741, 0.0, 0.5768, 0.0, 0.5795, 0.0, 0.5822, 0.0, 0.5849, 0.0, 0.5876, 0.0, 0.5903, 0.0, 0.593, 0.0, 0.5957, 0.0, 0.5984, 0.0, 0.6011, 0.0, 0.6038, 0.0, 0.6065, 0.0, 0.6092, 0.0, 0.6119, 0.0, 0.6146, 0.0, 0.6173, 0.0, 0.6199, 0.0, 0.6226, 0.0, 0.6253, 0.0, 0.628, 0.0, 0.6307, 0.0, 0.6334, 0.0, 0.6361, 0.0, 0.6388, 0.0, 0.6415, 0.0, 0.6442, 0.0, 0.6469, 0.0, 0.6496, 0.0, 0.6523, 0.0, 0.655, 0.0, 0.6577, 0.0, 0.6604, 0.0, 0.6631, 0.0, 0.6658, 0.0, 0.6685, 0.0, 0.6712, 0.0, 0.6739, 0.0, 0.6765, 0.0, 0.6792, 0.0, 0.6819, 0.0, 0.6846, 0.0, 0.6873, 0.0, 0.69, 0.0, 0.6927, 0.0, 0.6954, 0.0, 0.6981, 0.0, 0.7008, 0.0, 0.7035, 0.0, 0.7062, 0.0, 0.7089, 0.0, 0.7116, 0.0, 0.7143, 0.0, 0.717, 0.0, 0.7197, 0.0, 0.7224, 0.0, 0.7251, 0.0, 0.7278, 0.0, 0.7305, 0.0, 0.7332, 0.0, 0.7358, 0.0, 0.7385, 0.0, 0.2156, 0.0, 0.2129, 0.0, 0.2129, 0.0, 0.2156, 0.0, 0.04582, 0.0, 0.04313, 0.0, 0.04313, 0.0, 0.04582, 0.0, 0.9542, 0.0, 0.9515, 0.0, 0.9515, 0.0, 0.9542, 0.0])
me_curve_1882.materials.append(mat_svgmat_1883)
me_curve_1882.use_remesh_fix_poles = True
me_curve_1882.use_remesh_preserve_attributes = False
me_curve_1882.update()

# ---- objects
ob_light = bpy.data.objects.new('Light', light_light)
ob_curve_1882 = bpy.data.objects.new('Curve.1882', me_curve_1882)

# ---- transforms, parenting, visibility, modifiers, constraints
ob_light.location = (4.076, 1.005, 5.904)
ob_light.rotation_euler = (0.6503, 0.05522, 1.866)
ob_light.lock_rotations_4d = False
ob_light.empty_display_type = 'ARROWS'
ob_light.color = (0.0, 0.0, 0.0, 0.0)
ob_light.lineart.crease_threshold = 0.0
ob_curve_1882.location = (0.0, 0.0, 0.0)

# ---- collection membership
col_collection.objects.link(ob_light)
col_collection.objects.link(ob_curve_1882)

# ---- scene / render settings (as saved in the file)
scene.frame_start = 1; scene.frame_end = 250; scene.frame_set(1)
scene.render.engine = 'BLENDER_EEVEE_NEXT'
scene.cycles.use_denoising = False
scene.cycles.samples = 128
scene.cycles.sampling_pattern = 'TABULATED_SOBOL'
scene.cycles.use_adaptive_sampling = False
scene.cycles.use_light_tree = False
scene.view_settings.view_transform = 'Filmic'
bpy.context.view_layer.update()

# ---- added for rendering (the .blend has no active camera): camera
cam_auto = bpy.data.cameras.new('AutoCamera')
cam_auto.lens = 50.0
cam_auto.sensor_width = 36.0
cam_auto.clip_end = 1000.0
ob_auto_camera = bpy.data.objects.new('AutoCamera', cam_auto)
scene.collection.objects.link(ob_auto_camera)
ob_auto_camera.location = (0.402416, 0.280927, 0.14942)
ob_auto_camera.rotation_euler = (1.09748, -7.21219e-08, 0.694738)
scene.camera = ob_auto_camera
bpy.context.view_layer.update()
